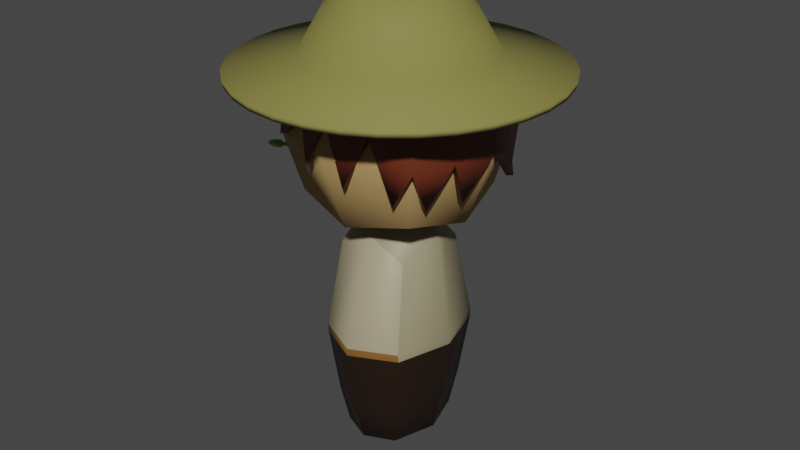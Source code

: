 # Source: M.villager.blend  (saved by Blender 2.91.10; exported with 4.5.12 LTS)
import bpy
from mathutils import Matrix  # noqa: F401  (used for matrix-valued properties, if any)

bpy.ops.wm.read_factory_settings(use_empty=True)
scene = bpy.context.scene
scene.name = 'Scene'

# ---- collections
col_collection = bpy.data.collections.new('Collection'); scene.collection.children.link(col_collection)

# ---- materials (node trees are filled in below, after node groups)
mat_witch_level = bpy.data.materials.new('witch.level')
mat_witch_level.use_transparent_shadow = False
mat_witch_dress = bpy.data.materials.new('witch.dress')
mat_witch_dress.use_transparent_shadow = False
mat_material = bpy.data.materials.new('Material')
mat_material.use_transparent_shadow = False
mat_material_001 = bpy.data.materials.new('Material.001')
mat_material_001.use_transparent_shadow = False
mat_witch_haed = bpy.data.materials.new('Witch-haed')
mat_witch_haed.alpha_threshold = 0.0
mat_witch_haed.use_transparent_shadow = False
mat_witch_haed.line_color = (0.0, 0.0, 0.0, 1.0)
mat_witch_eye = bpy.data.materials.new('witch.eye')
mat_witch_eye.use_transparent_shadow = False
mat_hair = bpy.data.materials.new('hair')
mat_hair.use_transparent_shadow = False
mat_m_villager_hat = bpy.data.materials.new('M.Villager.hat')
mat_m_villager_hat.alpha_threshold = 0.0
mat_m_villager_hat.use_transparent_shadow = False
mat_m_villager_hat.line_color = (0.0, 0.0, 0.0, 1.0)
mat_material_002 = bpy.data.materials.new('Material.002')
mat_material_002.use_transparent_shadow = False

# ---- material node trees
mat_witch_level.use_nodes = True; mat_witch_level.node_tree.nodes.clear()
_N = mat_witch_level.node_tree.nodes; _L = mat_witch_level.node_tree.links
n0 = _N.new('ShaderNodeOutputMaterial'); n0.name = 'Material Output'; n0.location = (298, 279)
n1 = _N.new('ShaderNodeBsdfPrincipled'); n1.name = 'Principled BSDF'; n1.location = (8, 279)
n1.distribution = 'GGX'
n1.subsurface_method = 'BURLEY'
n1.inputs[0].default_value = (0.233, 0.1067, 0.02303, 1.0)
n1.inputs[3].default_value = 1.45
n1.inputs[27].default_value = (0.0, 0.0, 0.0, 1.0)
n1.inputs[28].default_value = 1.0
_L.new(n1.outputs[0], n0.inputs[0])
n0.is_active_output = True
mat_witch_dress.use_nodes = True; mat_witch_dress.node_tree.nodes.clear()
_N = mat_witch_dress.node_tree.nodes; _L = mat_witch_dress.node_tree.links
n0 = _N.new('ShaderNodeBsdfPrincipled'); n0.name = 'Principled BSDF'; n0.location = (10, 300)
n0.distribution = 'GGX'
n0.subsurface_method = 'BURLEY'
n0.inputs[0].default_value = (0.3916, 0.3443, 0.2232, 1.0)
n0.inputs[3].default_value = 1.45
n0.inputs[27].default_value = (0.0, 0.0, 0.0, 1.0)
n0.inputs[28].default_value = 1.0
n1 = _N.new('ShaderNodeOutputMaterial'); n1.name = 'Material Output'; n1.location = (300, 300)
_L.new(n0.outputs[0], n1.inputs[0])
n1.is_active_output = True
mat_material.use_nodes = True; mat_material.node_tree.nodes.clear()
_N = mat_material.node_tree.nodes; _L = mat_material.node_tree.links
n0 = _N.new('ShaderNodeBsdfPrincipled'); n0.name = 'Principled BSDF'; n0.location = (10, 300)
n0.distribution = 'GGX'
n0.subsurface_method = 'BURLEY'
n0.inputs[0].default_value = (0.3032, 0.2681, 0.1605, 1.0)
n0.inputs[3].default_value = 1.45
n0.inputs[27].default_value = (0.0, 0.0, 0.0, 1.0)
n0.inputs[28].default_value = 1.0
n1 = _N.new('ShaderNodeOutputMaterial'); n1.name = 'Material Output'; n1.location = (300, 300)
_L.new(n0.outputs[0], n1.inputs[0])
n1.is_active_output = True
mat_material_001.use_nodes = True; mat_material_001.node_tree.nodes.clear()
_N = mat_material_001.node_tree.nodes; _L = mat_material_001.node_tree.links
n0 = _N.new('ShaderNodeBsdfPrincipled'); n0.name = 'Principled BSDF'; n0.location = (10, 300)
n0.distribution = 'GGX'
n0.subsurface_method = 'BURLEY'
n0.inputs[0].default_value = (0.01739, 0.008051, 0.003409, 1.0)
n0.inputs[3].default_value = 1.45
n0.inputs[27].default_value = (0.0, 0.0, 0.0, 1.0)
n0.inputs[28].default_value = 1.0
n1 = _N.new('ShaderNodeOutputMaterial'); n1.name = 'Material Output'; n1.location = (300, 300)
_L.new(n0.outputs[0], n1.inputs[0])
n1.is_active_output = True
mat_witch_haed.use_nodes = True; mat_witch_haed.node_tree.nodes.clear()
_N = mat_witch_haed.node_tree.nodes; _L = mat_witch_haed.node_tree.links
n0 = _N.new('ShaderNodeOutputMaterial'); n0.name = 'Material Output'; n0.location = (300, 300)
n1 = _N.new('ShaderNodeBsdfPrincipled'); n1.name = 'Principled BSDF'; n1.location = (10, 300)
n1.distribution = 'GGX'
n1.subsurface_method = 'BURLEY'
n1.inputs[0].default_value = (0.4287, 0.2747, 0.1022, 1.0)
n1.inputs[2].default_value = 0.7682
n1.inputs[3].default_value = 1.45
n1.inputs[27].default_value = (0.0, 0.0, 0.0, 1.0)
n1.inputs[28].default_value = 1.0
_L.new(n1.outputs[0], n0.inputs[0])
n0.is_active_output = True
mat_witch_eye.use_nodes = True; mat_witch_eye.node_tree.nodes.clear()
_N = mat_witch_eye.node_tree.nodes; _L = mat_witch_eye.node_tree.links
n0 = _N.new('ShaderNodeBsdfPrincipled'); n0.name = 'Principled BSDF'; n0.location = (10, 300)
n0.distribution = 'GGX'
n0.subsurface_method = 'BURLEY'
n0.inputs[0].default_value = (0.0, 0.0, 0.0, 1.0)
n0.inputs[3].default_value = 1.45
n0.inputs[27].default_value = (0.0, 0.0, 0.0, 1.0)
n0.inputs[28].default_value = 1.0
n1 = _N.new('ShaderNodeOutputMaterial'); n1.name = 'Material Output'; n1.location = (300, 300)
_L.new(n0.outputs[0], n1.inputs[0])
n1.is_active_output = True
mat_hair.use_nodes = True; mat_hair.node_tree.nodes.clear()
_N = mat_hair.node_tree.nodes; _L = mat_hair.node_tree.links
n0 = _N.new('ShaderNodeBsdfPrincipled'); n0.name = 'Principled BSDF'; n0.location = (10, 300)
n0.distribution = 'GGX'
n0.subsurface_method = 'BURLEY'
n0.inputs[0].default_value = (0.1424, 0.02765, 0.008651, 1.0)
n0.inputs[3].default_value = 1.45
n0.inputs[27].default_value = (0.0, 0.0, 0.0, 1.0)
n0.inputs[28].default_value = 1.0
n1 = _N.new('ShaderNodeOutputMaterial'); n1.name = 'Material Output'; n1.location = (300, 300)
_L.new(n0.outputs[0], n1.inputs[0])
n1.is_active_output = True
mat_m_villager_hat.use_nodes = True; mat_m_villager_hat.node_tree.nodes.clear()
_N = mat_m_villager_hat.node_tree.nodes; _L = mat_m_villager_hat.node_tree.links
n0 = _N.new('ShaderNodeOutputMaterial'); n0.name = 'Material Output'; n0.location = (300, 300)
n1 = _N.new('ShaderNodeBsdfPrincipled'); n1.name = 'Principled BSDF'; n1.location = (10, 300)
n1.distribution = 'GGX'
n1.subsurface_method = 'BURLEY'
n1.inputs[0].default_value = (0.233, 0.2138, 0.05118, 1.0)
n1.inputs[2].default_value = 0.7682
n1.inputs[3].default_value = 1.45
n1.inputs[27].default_value = (0.0, 0.0, 0.0, 1.0)
n1.inputs[28].default_value = 1.0
_L.new(n1.outputs[0], n0.inputs[0])
n0.is_active_output = True
mat_material_002.use_nodes = True; mat_material_002.node_tree.nodes.clear()
_N = mat_material_002.node_tree.nodes; _L = mat_material_002.node_tree.links
n0 = _N.new('ShaderNodeBsdfPrincipled'); n0.name = 'Principled BSDF'; n0.location = (10, 300)
n0.distribution = 'GGX'
n0.subsurface_method = 'BURLEY'
n0.inputs[0].default_value = (0.2596, 0.4969, 0.08472, 1.0)
n0.inputs[3].default_value = 1.45
n0.inputs[27].default_value = (0.0, 0.0, 0.0, 1.0)
n0.inputs[28].default_value = 1.0
n1 = _N.new('ShaderNodeOutputMaterial'); n1.name = 'Material Output'; n1.location = (300, 300)
_L.new(n0.outputs[0], n1.inputs[0])
n1.is_active_output = True

# ---- world
world_world = bpy.data.worlds.new('World'); scene.world = world_world
world_world.use_nodes = True; world_world.node_tree.nodes.clear()
_N = world_world.node_tree.nodes; _L = world_world.node_tree.links
n0 = _N.new('ShaderNodeOutputWorld'); n0.name = 'World Output'; n0.location = (300, 300)
n1 = _N.new('ShaderNodeBackground'); n1.name = 'Background'; n1.location = (10, 300)
n1.inputs[0].default_value = (0.05088, 0.05088, 0.05088, 1.0)
_L.new(n1.outputs[0], n0.inputs[0])
n0.is_active_output = True
world_world.color = (0.05088, 0.05088, 0.05088)
world_world.use_sun_shadow = False
world_world.sun_shadow_jitter_overblur = 0.0

# ---- meshes
me_cube_001 = bpy.data.meshes.new('Cube.001')
me_cube_001.from_pydata([(0.2957, 0.3078, 2.176), (0.2395, 0.3516, 0.5676), (0.2962, -0.3243, 2.175), (0.2395, -0.3516, 0.5676), (-0.2971, 0.3078, 2.175), (-0.2395, 0.3516, 0.5676), (-0.2962, -0.3243, 2.175), (-0.2395, -0.3516, 0.5676), (-0.3503, 3.725e-09, 0.5676), (0.0, 0.4563, 0.5676), (0.358, 0.4516, 1.412), (-0.3559, -0.448, 1.412), (0.358, -0.4477, 1.412), (-0.3567, 0.4516, 1.412), (0.0, -0.3425, 2.316), (0.3573, 1.118e-08, 2.316), (0.0, -0.4563, 0.5676), (-0.3573, -3.725e-09, 2.316), (0.0, 0.336, 2.316), (0.3503, 1.49e-08, 0.5676), (0.0, 7.451e-09, 2.616), (0.0, -0.622, 1.412), (-0.4931, -1.118e-08, 1.412), (0.0, 1.49e-08, 0.3926), (0.4931, 7.451e-09, 1.412), (-1.49e-08, 0.622, 1.412), (0.3539, 0.4516, 1.472), (-0.3541, -0.448, 1.472), (0.3541, -0.448, 1.472), (-0.3539, 0.4516, 1.472), (0.0, -0.622, 1.472), (-0.4931, -1.118e-08, 1.472), (0.4931, 7.451e-09, 1.472), (-1.49e-08, 0.622, 1.472), (0.2848, 0.403, 0.8714), (-0.2848, -0.403, 0.8714), (0.2848, -0.403, 0.8714), (-0.2848, 0.403, 0.8714), (0.0, -0.5303, 0.8714), (-0.4104, 0.0, 0.8714), (0.4104, 1.118e-08, 0.8714), (0.0, 0.5303, 0.8714), (-0.2949, -0.1758, 0.5676), (0.444, -0.1641, 1.472), (0.3364, -0.1118, 2.264), (-0.3364, -0.1118, 2.264), (0.2949, -0.1758, 0.5676), (0.0, -0.1221, 2.507), (-0.444, -0.1641, 1.412), (-0.444, -0.1641, 1.472), (0.0, -0.2282, 0.4801), (0.444, -0.1641, 1.412), (0.3476, -0.2015, 0.8714), (-0.3476, -0.2015, 0.8714), (-0.2949, 0.1758, 0.5676), (0.4445, 0.1625, 1.472), (0.3366, 0.1107, 2.265), (-0.3366, 0.1107, 2.265), (0.2949, 0.1758, 0.5676), (0.0, 0.1209, 2.508), (-0.4445, 0.1625, 1.472), (-0.4445, 0.1625, 1.412), (0.0, 0.2282, 0.4801), (0.4445, 0.1625, 1.412), (0.3476, 0.2015, 0.8714), (-0.3476, 0.2015, 0.8714), (0.5, 0.5, 3.605), (0.5, 0.5, 2.605), (0.5, -0.5, 3.605), (0.5, -0.5, 2.605), (-0.5, 0.5, 3.605), (-0.5, 0.5, 2.605), (-0.5, -0.5, 3.605), (-0.5, -0.5, 2.605), (-0.6096, 1.863e-08, 2.495), (0.0, 0.6096, 2.495), (0.6096, 0.6096, 3.105), (-0.6096, -0.6096, 3.105), (0.6096, -0.6096, 3.105), (-0.6096, 0.6096, 3.105), (0.0, -0.6096, 3.714), (0.6096, 0.0, 3.714), (0.0, -0.6096, 2.495), (-0.6096, 7.451e-09, 3.714), (0.0, 0.6096, 3.714), (0.6096, 0.0, 2.495), (0.0, 1.118e-08, 3.944), (1.49e-08, -0.8395, 3.105), (-0.7514, 1.118e-08, 3.105), (0.0, -3.725e-09, 2.265), (0.8395, 1.118e-08, 3.105), (1.49e-08, 0.8395, 3.105), (-0.6433, -0.271, 3.227), (-0.6433, -0.271, 2.982), (-0.6433, -0.3587, 3.227), (-0.6433, -0.3587, 2.982), (-0.7103, -0.271, 3.227), (-0.7103, -0.271, 2.982), (-0.7103, -0.3587, 3.227), (-0.7103, -0.3587, 2.982), (-0.7177, -0.3149, 2.955), (-0.6768, -0.2614, 2.955), (-0.6359, -0.2614, 3.105), (-0.7177, -0.3683, 3.105), (-0.6359, -0.3683, 3.105), (-0.7177, -0.2614, 3.105), (-0.6768, -0.3683, 3.254), (-0.6359, -0.3149, 3.254), (-0.6768, -0.3683, 2.955), (-0.7177, -0.3149, 3.254), (-0.6768, -0.2614, 3.254), (-0.6359, -0.3149, 2.955), (-0.6768, -0.3149, 3.311), (-0.6768, -0.3885, 3.105), (-0.7331, -0.3149, 3.105), (-0.6768, -0.3149, 2.899), (-0.6205, -0.3149, 3.105), (-0.6768, -0.2412, 3.105), (-0.6433, 0.271, 3.227), (-0.6433, 0.271, 2.982), (-0.6433, 0.3587, 3.227), (-0.6433, 0.3587, 2.982), (-0.7103, 0.271, 3.227), (-0.7103, 0.271, 2.982), (-0.7103, 0.3587, 3.227), (-0.7103, 0.3587, 2.982), (-0.7177, 0.3149, 2.955), (-0.6768, 0.2614, 2.955), (-0.6359, 0.2614, 3.105), (-0.7177, 0.3683, 3.105), (-0.6359, 0.3683, 3.105), (-0.7177, 0.2614, 3.105), (-0.6768, 0.3683, 3.254), (-0.6359, 0.3149, 3.254), (-0.6768, 0.3683, 2.955), (-0.7177, 0.3149, 3.254), (-0.6768, 0.2614, 3.254), (-0.6359, 0.3149, 2.955), (-0.6768, 0.3149, 3.311), (-0.6768, 0.3885, 3.105), (-0.7331, 0.3149, 3.105), (-0.6768, 0.3149, 2.899), (-0.6205, 0.3149, 3.105), (-0.6768, 0.2412, 3.105), (0.5397, 0.545, 3.625), (0.5397, -0.545, 3.625), (-0.5547, 0.4852, 3.587), (-0.5397, -0.545, 3.625), (0.5864, 0.6825, 3.142), (-0.5272, -0.6934, 3.105), (0.6579, -0.6645, 3.105), (-0.5234, 0.7662, 2.946), (0.0, -0.6645, 3.739), (0.6579, 0.0, 3.739), (-0.6579, 7.451e-09, 3.739), (0.0, 0.6645, 3.739), (0.0, 1.118e-08, 3.978), (1.49e-08, -0.7833, 3.337), (0.8666, -0.008802, 3.124), (1.49e-08, 0.7864, 3.407), (0.7445, -0.2229, 2.774), (0.5988, -0.2725, 3.682), (-0.5988, -0.2725, 3.682), (0.0, -0.3322, 3.859), (0.7649, -0.3322, 3.105), (0.6368, -0.4914, 2.774), (0.1543, 0.8552, 2.867), (0.2698, -0.6048, 3.682), (0.2698, 0.6048, 3.682), (0.329, 3.725e-09, 3.859), (0.329, -0.7239, 3.305), (0.2932, 0.7344, 3.274), (0.2994, -0.3024, 3.77), (-0.2698, -0.6048, 3.682), (-0.2698, 0.6048, 3.682), (-0.329, 1.118e-08, 3.859), (-0.2636, -0.7384, 3.305), (-0.2617, 0.7763, 3.256), (-0.2994, -0.3024, 3.77), (0.386, 0.6825, 2.869), (-0.1535, 0.8792, 2.882), (0.5988, 0.2725, 3.682), (-0.5988, 0.2725, 3.682), (0.0, 0.3322, 3.859), (0.7291, 0.3412, 3.123), (0.2994, 0.3024, 3.77), (-0.2994, 0.3024, 3.77), (0.6341, 0.518, 2.753), (0.1749, -0.8144, 2.922), (-0.7332, 0.1003, 3.327), (-0.6246, -0.545, 3.368), (-0.6263, 0.4852, 3.349), (-0.1423, -0.8385, 3.035), (0.5014, -0.6815, 2.836), (0.8033, 0.2976, 2.818), (0.5075, 0.5133, 3.596), (0.508, -0.5139, 3.595), (-0.52, 0.4556, 3.559), (-0.5084, -0.5146, 3.594), (0.5514, 0.6413, 3.137), (-0.5104, -0.6437, 3.091), (0.6213, -0.6247, 3.1), (-0.4994, 0.7207, 2.929), (3.952e-05, -0.6251, 3.703), (0.619, -0.0005339, 3.703), (-0.6168, 0.0009315, 3.705), (-0.0004859, 0.6258, 3.702), (0.0, 1.118e-08, 3.926), (6.095e-05, -0.7307, 3.324), (0.8136, -0.009237, 3.114), (-0.001253, 0.7343, 3.392), (0.6935, -0.2071, 2.782), (0.5621, -0.2552, 3.648), (-0.5665, -0.2557, 3.644), (0.0, -0.3138, 3.81), (0.7135, -0.316, 3.1), (0.5866, -0.4749, 2.785), (0.1406, 0.8035, 2.858), (0.2534, -0.5676, 3.647), (0.2528, 0.5679, 3.647), (0.3107, 3.725e-09, 3.81), (0.3158, -0.6724, 3.294), (0.2796, 0.6829, 3.264), (0.2829, -0.2858, 3.723), (-0.2531, -0.5674, 3.648), (-0.2504, 0.5685, 3.648), (-0.3107, 1.118e-08, 3.81), (-0.2498, -0.6878, 3.291), (-0.2449, 0.727, 3.241), (-0.2829, -0.2858, 3.723), (0.379, 0.6286, 2.874), (-0.1448, 0.8266, 2.872), (0.5618, 0.254, 3.648), (-0.5652, 0.2541, 3.645), (0.0, 0.3138, 3.81), (0.6793, 0.3223, 3.115), (0.2829, 0.2858, 3.723), (-0.2817, 0.2845, 3.724), (0.5845, 0.4966, 2.756), (0.1647, -0.7615, 2.915), (-0.6801, 0.09857, 3.318), (-0.575, -0.5306, 3.353), (-0.5771, 0.468, 3.335), (-0.132, -0.7868, 3.021), (0.4928, -0.6277, 2.838), (0.7539, 0.2778, 2.809), (-0.6888, 0.06479, 2.92), (-0.7514, 0.06479, 2.92), (-0.6888, -0.02293, 2.92), (-0.7514, -0.02293, 2.92), (-0.6889, 0.06479, 2.987), (-0.7515, 0.06479, 2.987), (-0.6889, -0.02293, 2.987), (-0.7515, -0.02293, 2.987), (-0.7584, 0.02093, 2.994), (-0.7583, 0.0744, 2.954), (-0.7201, 0.0744, 2.913), (-0.7203, -0.03254, 2.995), (-0.7201, -0.03254, 2.913), (-0.7203, 0.0744, 2.995), (-0.682, -0.03254, 2.954), (-0.682, 0.02093, 2.913), (-0.7583, -0.03254, 2.954), (-0.6821, 0.02093, 2.995), (-0.682, 0.0744, 2.954), (-0.7583, 0.02093, 2.913), (-0.6676, 0.02093, 2.954), (-0.7202, -0.05271, 2.954), (-0.7203, 0.02093, 3.01), (-0.7727, 0.02093, 2.954), (-0.7201, 0.02093, 2.897), (-0.7202, 0.09457, 2.954), (2.98e-08, 1.25, 3.499), (-0.2439, 1.226, 3.499), (-0.4785, 1.155, 3.499), (-0.6946, 1.04, 3.499), (-0.8841, 0.8841, 3.499), (-1.04, 0.6946, 3.499), (-1.155, 0.4785, 3.499), (-1.226, 0.2439, 3.499), (-1.25, 2.235e-08, 3.499), (-1.226, -0.2439, 3.499), (-1.155, -0.4785, 3.499), (-1.04, -0.6946, 3.499), (-0.8841, -0.8841, 3.499), (-0.6946, -1.04, 3.499), (-0.4785, -1.155, 3.499), (-0.2439, -1.226, 3.499), (4.321e-07, -1.25, 3.499), (0.2439, -1.226, 3.499), (0.4785, -1.155, 3.499), (0.6946, -1.04, 3.499), (0.8841, -0.8841, 3.499), (1.04, -0.6946, 3.499), (1.155, -0.4785, 3.499), (1.226, -0.2439, 3.499), (1.25, 1.136e-06, 3.499), (1.226, 0.2439, 3.499), (1.155, 0.4785, 3.499), (1.04, 0.6946, 3.499), (0.8841, 0.8841, 3.499), (0.6946, 1.04, 3.499), (0.4785, 1.155, 3.499), (0.2439, 1.226, 3.499), (-2.98e-08, 0.6958, 3.612), (-0.1358, 0.6825, 3.612), (-0.2663, 0.6429, 3.612), (-0.3866, 0.5786, 3.612), (-0.492, 0.492, 3.612), (-0.5786, 0.3866, 3.612), (-0.6429, 0.2663, 3.612), (-0.6825, 0.1358, 3.612), (-0.6958, 1.378e-07, 3.612), (-0.6825, -0.1358, 3.612), (-0.6429, -0.2663, 3.612), (-0.5786, -0.3866, 3.612), (-0.492, -0.492, 3.612), (-0.3866, -0.5786, 3.612), (-0.2663, -0.6429, 3.612), (-0.1358, -0.6825, 3.612), (1.937e-07, -0.6958, 3.612), (0.1358, -0.6825, 3.612), (0.2663, -0.6429, 3.612), (0.3866, -0.5786, 3.612), (0.492, -0.492, 3.612), (0.5786, -0.3866, 3.612), (0.6429, -0.2663, 3.612), (0.6825, -0.1357, 3.612), (0.6958, 7.562e-07, 3.612), (0.6825, 0.1358, 3.612), (0.6429, 0.2663, 3.612), (0.5786, 0.3866, 3.612), (0.492, 0.492, 3.612), (0.3866, 0.5786, 3.612), (0.2663, 0.6429, 3.612), (0.1357, 0.6825, 3.612), (-5.96e-08, 0.5023, 3.945), (-0.098, 0.4927, 3.945), (-0.1922, 0.4641, 3.945), (-0.2791, 0.4177, 3.945), (-0.3552, 0.3552, 3.945), (-0.4177, 0.2791, 3.945), (-0.4641, 0.1922, 3.945), (-0.4927, 0.098, 3.945), (-0.5023, 1.863e-07, 3.945), (-0.4927, -0.098, 3.945), (-0.4641, -0.1922, 3.945), (-0.4177, -0.2791, 3.945), (-0.3552, -0.3552, 3.945), (-0.2791, -0.4177, 3.945), (-0.1922, -0.4641, 3.945), (-0.098, -0.4927, 3.945), (1.043e-07, -0.5023, 3.945), (0.098, -0.4927, 3.945), (0.1922, -0.4641, 3.945), (0.2791, -0.4177, 3.945), (0.3552, -0.3552, 3.945), (0.4177, -0.2791, 3.945), (0.4641, -0.1922, 3.945), (0.4927, -0.098, 3.945), (0.5023, 6.333e-07, 3.945), (0.4927, 0.098, 3.945), (0.4641, 0.1922, 3.945), (0.4177, 0.2791, 3.945), (0.3552, 0.3552, 3.945), (0.2791, 0.4177, 3.945), (0.1922, 0.4641, 3.945), (0.098, 0.4927, 3.945), (-7.451e-08, 0.377, 4.063), (-0.07354, 0.3697, 4.063), (-0.1443, 0.3483, 4.063), (-0.2094, 0.3134, 4.063), (-0.2665, 0.2665, 4.063), (-0.3134, 0.2094, 4.063), (-0.3483, 0.1443, 4.063), (-0.3697, 0.07354, 4.063), (-0.377, 2.198e-07, 4.063), (-0.3697, -0.07354, 4.063), (-0.3483, -0.1443, 4.063), (-0.3134, -0.2094, 4.063), (-0.2665, -0.2665, 4.063), (-0.2094, -0.3134, 4.063), (-0.1443, -0.3483, 4.063), (-0.07354, -0.3697, 4.063), (4.47e-08, -0.377, 4.063), (0.07354, -0.3697, 4.063), (0.1443, -0.3483, 4.063), (0.2094, -0.3134, 4.063), (0.2665, -0.2665, 4.063), (0.3134, -0.2094, 4.063), (0.3483, -0.1443, 4.063), (0.3697, -0.07354, 4.063), (0.377, 5.551e-07, 4.063), (0.3697, 0.07354, 4.063), (0.3483, 0.1443, 4.063), (0.3134, 0.2094, 4.063), (0.2665, 0.2665, 4.063), (0.2094, 0.3134, 4.063), (0.1443, 0.3483, 4.063), (0.07354, 0.3697, 4.063), (-8.941e-08, 0.2577, 4.105), (-0.05027, 0.2527, 4.105), (-0.09861, 0.2381, 4.105), (-0.1432, 0.2143, 4.105), (-0.1822, 0.1822, 4.105), (-0.2143, 0.1432, 4.105), (-0.2381, 0.09861, 4.105), (-0.2527, 0.05027, 4.105), (-0.2577, 2.496e-07, 4.105), (-0.2527, -0.05027, 4.105), (-0.2381, -0.09861, 4.105), (-0.2143, -0.1432, 4.105), (-0.1822, -0.1822, 4.105), (-0.1432, -0.2143, 4.105), (-0.09861, -0.2381, 4.105), (-0.05027, -0.2527, 4.105), (0.0, -0.2577, 4.105), (0.05027, -0.2527, 4.105), (0.09861, -0.2381, 4.105), (0.1432, -0.2143, 4.105), (0.1822, -0.1822, 4.105), (0.2143, -0.1432, 4.105), (0.2381, -0.09861, 4.105), (0.2527, -0.05027, 4.105), (0.2577, 4.806e-07, 4.105), (0.2527, 0.05027, 4.105), (0.2381, 0.09861, 4.105), (0.2143, 0.1432, 4.105), (0.1822, 0.1822, 4.105), (0.1432, 0.2143, 4.105), (0.09861, 0.2381, 4.105), (0.05027, 0.2527, 4.105), (-1.192e-07, 3.166e-07, 4.105), (2.98e-08, 1.26, 3.548), (-0.2459, 1.236, 3.548), (-0.4823, 1.164, 3.548), (-0.7002, 1.048, 3.548), (-0.8912, 0.8912, 3.548), (-1.048, 0.7002, 3.548), (-1.164, 0.4823, 3.548), (-1.236, 0.2459, 3.548), (-1.26, 2.235e-08, 3.548), (-1.236, -0.2459, 3.548), (-1.164, -0.4823, 3.548), (-1.048, -0.7002, 3.548), (-0.8912, -0.8912, 3.548), (-0.7002, -1.048, 3.548), (-0.4823, -1.164, 3.548), (-0.2459, -1.236, 3.548), (4.321e-07, -1.26, 3.548), (0.2459, -1.236, 3.548), (0.4823, -1.164, 3.548), (0.7002, -1.048, 3.548), (0.8912, -0.8912, 3.548), (1.048, -0.7002, 3.548), (1.164, -0.4823, 3.548), (1.236, -0.2459, 3.548), (1.26, 1.136e-06, 3.548), (1.236, 0.2459, 3.548), (1.164, 0.4823, 3.548), (1.048, 0.7002, 3.548), (0.8912, 0.8912, 3.548), (0.7002, 1.048, 3.548), (0.4823, 1.164, 3.548), (0.2459, 1.236, 3.548), (-2.98e-08, 0.7241, 3.653), (-0.1413, 0.7102, 3.653), (-0.2771, 0.669, 3.653), (-0.4023, 0.6021, 3.653), (-0.5121, 0.5121, 3.653), (-0.6021, 0.4023, 3.653), (-0.669, 0.2771, 3.653), (-0.7102, 0.1413, 3.653), (-0.7241, 1.378e-07, 3.653), (-0.7102, -0.1413, 3.653), (-0.669, -0.2771, 3.653), (-0.6021, -0.4023, 3.653), (-0.5121, -0.5121, 3.653), (-0.4023, -0.6021, 3.653), (-0.2771, -0.669, 3.653), (-0.1413, -0.7102, 3.653), (1.937e-07, -0.7241, 3.653), (0.1413, -0.7102, 3.653), (0.2771, -0.669, 3.653), (0.4023, -0.6021, 3.653), (0.5121, -0.5121, 3.653), (0.6021, -0.4023, 3.653), (0.669, -0.2771, 3.653), (0.7102, -0.1413, 3.653), (0.7241, 7.562e-07, 3.653), (0.7102, 0.1413, 3.653), (0.669, 0.2771, 3.653), (0.6021, 0.4023, 3.653), (0.5121, 0.5121, 3.653), (0.4023, 0.6021, 3.653), (0.2771, 0.669, 3.653), (0.1413, 0.7102, 3.653), (-5.96e-08, 0.5417, 3.976), (-0.1057, 0.5313, 3.976), (-0.2073, 0.5004, 3.976), (-0.3009, 0.4504, 3.976), (-0.383, 0.383, 3.976), (-0.4504, 0.3009, 3.976), (-0.5004, 0.2073, 3.976), (-0.5313, 0.1057, 3.976), (-0.5417, 1.863e-07, 3.976), (-0.5313, -0.1057, 3.976), (-0.5004, -0.2073, 3.976), (-0.4504, -0.3009, 3.976), (-0.383, -0.383, 3.976), (-0.3009, -0.4504, 3.976), (-0.2073, -0.5004, 3.976), (-0.1057, -0.5313, 3.976), (1.043e-07, -0.5417, 3.976), (0.1057, -0.5313, 3.976), (0.2073, -0.5004, 3.976), (0.3009, -0.4504, 3.976), (0.383, -0.383, 3.976), (0.4504, -0.3009, 3.976), (0.5004, -0.2073, 3.976), (0.5313, -0.1057, 3.976), (0.5417, 6.333e-07, 3.976), (0.5313, 0.1057, 3.976), (0.5004, 0.2073, 3.976), (0.4504, 0.3009, 3.976), (0.383, 0.383, 3.976), (0.3009, 0.4504, 3.976), (0.2073, 0.5004, 3.976), (0.1057, 0.5313, 3.976), (-7.451e-08, 0.4033, 4.106), (-0.07868, 0.3956, 4.106), (-0.1543, 0.3726, 4.106), (-0.2241, 0.3353, 4.106), (-0.2852, 0.2852, 4.106), (-0.3353, 0.2241, 4.106), (-0.3726, 0.1543, 4.106), (-0.3956, 0.07868, 4.106), (-0.4033, 2.198e-07, 4.106), (-0.3956, -0.07868, 4.106), (-0.3726, -0.1543, 4.106), (-0.3353, -0.2241, 4.106), (-0.2852, -0.2852, 4.106), (-0.2241, -0.3353, 4.106), (-0.1543, -0.3726, 4.106), (-0.07868, -0.3956, 4.106), (4.47e-08, -0.4033, 4.106), (0.07868, -0.3956, 4.106), (0.1543, -0.3726, 4.106), (0.2241, -0.3353, 4.106), (0.2852, -0.2852, 4.106), (0.3353, -0.2241, 4.106), (0.3726, -0.1543, 4.106), (0.3956, -0.07868, 4.106), (0.4033, 5.551e-07, 4.106), (0.3956, 0.07868, 4.106), (0.3726, 0.1543, 4.106), (0.3353, 0.2241, 4.106), (0.2852, 0.2852, 4.106), (0.2241, 0.3353, 4.106), (0.1543, 0.3726, 4.106), (0.07868, 0.3956, 4.106), (-8.941e-08, 0.2665, 4.154), (-0.05199, 0.2614, 4.154), (-0.102, 0.2462, 4.154), (-0.148, 0.2216, 4.154), (-0.1884, 0.1884, 4.154), (-0.2216, 0.148, 4.154), (-0.2462, 0.102, 4.154), (-0.2614, 0.05199, 4.154), (-0.2665, 2.496e-07, 4.154), (-0.2614, -0.05199, 4.154), (-0.2462, -0.102, 4.154), (-0.2216, -0.148, 4.154), (-0.1884, -0.1884, 4.154), (-0.148, -0.2216, 4.154), (-0.102, -0.2462, 4.154), (-0.05199, -0.2614, 4.154), (0.0, -0.2665, 4.154), (0.05199, -0.2614, 4.154), (0.102, -0.2462, 4.154), (0.148, -0.2216, 4.154), (0.1884, -0.1884, 4.154), (0.2216, -0.148, 4.154), (0.2462, -0.102, 4.154), (0.2614, -0.05199, 4.154), (0.2665, 4.806e-07, 4.154), (0.2614, 0.05199, 4.154), (0.2462, 0.102, 4.154), (0.2216, 0.148, 4.154), (0.1884, 0.1884, 4.154), (0.148, 0.2216, 4.154), (0.102, 0.2462, 4.154), (0.05199, 0.2614, 4.154), (-1.192e-07, 3.166e-07, 4.155), (-0.6196, 0.07223, 2.695), (-0.6156, 0.06556, 2.682), (-0.6034, 0.05637, 2.681), (-0.5952, 0.05387, 2.694), (-0.5992, 0.06054, 2.707), (-0.6114, 0.06973, 2.708), (-0.9035, -0.3112, 2.803), (-0.8996, -0.3178, 2.79), (-0.8874, -0.3269, 2.79), (-0.8793, -0.3294, 2.802), (-0.8833, -0.3228, 2.815), (-0.8954, -0.3137, 2.816), (-0.9282, -0.3135, 2.808), (-0.9194, -0.3282, 2.779), (-0.8925, -0.3484, 2.778), (-0.8745, -0.3539, 2.805), (-0.8833, -0.3392, 2.834), (-0.9101, -0.319, 2.835), (-0.929, -0.3185, 2.808), (-0.9208, -0.3322, 2.782), (-0.8958, -0.351, 2.781), (-0.8791, -0.3561, 2.806), (-0.8872, -0.3424, 2.833), (-0.9122, -0.3237, 2.834), (-0.9211, -0.3173, 2.807), (-0.9144, -0.3285, 2.785), (-0.8939, -0.3439, 2.784), (-0.8801, -0.3481, 2.805), (-0.8869, -0.3369, 2.827), (-0.9073, -0.3215, 2.828), (-0.9426, -0.3351, 2.813), (-0.9342, -0.3493, 2.786), (-0.9083, -0.3687, 2.784), (-0.891, -0.374, 2.811), (-0.8994, -0.3599, 2.839), (-0.9253, -0.3404, 2.84), (-0.9411, -0.3375, 2.814), (-0.9333, -0.3504, 2.788), (-0.9096, -0.3683, 2.787), (-0.8936, -0.3732, 2.812), (-0.9014, -0.3602, 2.837), (-0.9251, -0.3423, 2.838), (-0.93, -0.333, 2.811), (-0.9239, -0.3432, 2.791), (-0.9051, -0.3573, 2.79), (-0.8925, -0.3612, 2.809), (-0.8986, -0.3509, 2.83), (-0.9174, -0.3368, 2.83), (-0.9588, -0.3574, 2.82), (-0.9504, -0.3714, 2.792), (-0.9248, -0.3907, 2.791), (-0.9075, -0.396, 2.818), (-0.9159, -0.3819, 2.845), (-0.9416, -0.3626, 2.846), (-0.953, -0.3549, 2.818), (-0.9454, -0.3675, 2.793), (-0.9223, -0.3849, 2.792), (-0.9068, -0.3897, 2.816), (-0.9144, -0.377, 2.841), (-0.9375, -0.3596, 2.842), (-0.9637, -0.3888, 2.825), (-0.9591, -0.3963, 2.811), (-0.9453, -0.4067, 2.81), (-0.936, -0.4096, 2.824), (-0.9406, -0.402, 2.839), (-0.9544, -0.3916, 2.84), (-0.9649, -0.4001, 2.828), (-0.9619, -0.4051, 2.818), (-0.9526, -0.4121, 2.817), (-0.9464, -0.414, 2.827), (-0.9495, -0.4089, 2.837), (-0.9587, -0.402, 2.837), (-0.9573, -0.4092, 2.828), (-0.9172, -0.3822, 2.844), (-0.9416, -0.3639, 2.845), (-0.9256, -0.3906, 2.792), (-0.9092, -0.3956, 2.818), (-0.958, -0.3589, 2.82), (-0.95, -0.3722, 2.793), (-0.6023, 0.06986, 2.693)], [], [(56, 59, 20, 15), (59, 57, 17, 20), (47, 45, 6, 14), (44, 47, 14, 2), (36, 12, 21, 38), (21, 12, 28, 30), (11, 21, 30, 27), (38, 21, 11, 35), (53, 48, 22, 39), (48, 11, 27, 49), (61, 22, 31, 60), (65, 61, 13, 37), (54, 62, 23, 8), (62, 58, 19, 23), (50, 46, 3, 16), (42, 50, 16, 7), (64, 63, 24, 40), (63, 10, 26, 55), (51, 24, 32, 43), (52, 51, 12, 36), (37, 13, 25, 41), (25, 13, 29, 33), (10, 25, 33, 26), (41, 25, 10, 34), (57, 4, 29, 60), (45, 49, 27, 6), (14, 6, 27, 30), (14, 30, 28, 2), (43, 32, 15, 44), (55, 26, 0, 56), (26, 33, 18, 0), (33, 29, 4, 18), (9, 41, 34, 1), (5, 37, 41, 9), (46, 52, 36, 3), (58, 64, 40, 19), (54, 65, 37, 5), (42, 53, 39, 8), (16, 38, 35, 7), (3, 36, 38, 16), (7, 35, 53, 42), (19, 40, 52, 46), (28, 43, 44, 2), (17, 31, 49, 45), (40, 24, 51, 52), (12, 51, 43, 28), (8, 23, 50, 42), (23, 19, 46, 50), (22, 48, 49, 31), (35, 11, 48, 53), (15, 20, 47, 44), (20, 17, 45, 47), (8, 39, 65, 54), (1, 34, 64, 58), (32, 55, 56, 15), (17, 57, 60, 31), (24, 63, 55, 32), (34, 10, 63, 64), (9, 1, 58, 62), (5, 9, 62, 54), (39, 22, 61, 65), (13, 61, 60, 29), (18, 4, 57, 59), (0, 18, 59, 56), (66, 84, 86, 81), (84, 70, 83, 86), (86, 83, 72, 80), (81, 86, 80, 68), (69, 78, 87, 82), (78, 68, 80, 87), (87, 80, 72, 77), (82, 87, 77, 73), (73, 77, 88, 74), (77, 72, 83, 88), (88, 83, 70, 79), (74, 88, 79, 71), (71, 75, 89, 74), (75, 67, 85, 89), (89, 85, 69, 82), (74, 89, 82, 73), (67, 76, 90, 85), (76, 66, 81, 90), (90, 81, 68, 78), (85, 90, 78, 69), (71, 79, 91, 75), (79, 70, 84, 91), (91, 84, 66, 76), (75, 91, 76, 67), (92, 110, 112, 107), (110, 96, 109, 112), (112, 109, 98, 106), (107, 112, 106, 94), (95, 104, 113, 108), (104, 94, 106, 113), (113, 106, 98, 103), (108, 113, 103, 99), (99, 103, 114, 100), (103, 98, 109, 114), (114, 109, 96, 105), (100, 114, 105, 97), (97, 101, 115, 100), (101, 93, 111, 115), (115, 111, 95, 108), (100, 115, 108, 99), (93, 102, 116, 111), (102, 92, 107, 116), (116, 107, 94, 104), (111, 116, 104, 95), (97, 105, 117, 101), (105, 96, 110, 117), (117, 110, 92, 102), (101, 117, 102, 93), (118, 133, 138, 136), (136, 138, 135, 122), (138, 132, 124, 135), (133, 120, 132, 138), (121, 134, 139, 130), (130, 139, 132, 120), (139, 129, 124, 132), (134, 125, 129, 139), (125, 126, 140, 129), (129, 140, 135, 124), (140, 131, 122, 135), (126, 123, 131, 140), (123, 126, 141, 127), (127, 141, 137, 119), (141, 134, 121, 137), (126, 125, 134, 141), (119, 137, 142, 128), (128, 142, 133, 118), (142, 130, 120, 133), (137, 121, 130, 142), (123, 127, 143, 131), (131, 143, 136, 122), (143, 128, 118, 136), (127, 119, 128, 143), (185, 183, 156, 169), (186, 182, 154, 175), (178, 162, 147, 173), (172, 163, 152, 167), (170, 167, 152, 157), (176, 173, 147, 149), (184, 181, 153, 158), (164, 161, 145, 150), (177, 174, 155, 159), (171, 168, 144, 148), (155, 174, 186, 183), (158, 153, 161, 164), (169, 156, 163, 172), (175, 154, 162, 178), (158, 164, 160), (164, 150, 165), (153, 169, 172, 161), (159, 155, 168, 171), (150, 145, 167, 170), (161, 172, 167, 145), (181, 185, 169, 153), (156, 175, 178, 163), (151, 146, 174, 177), (157, 152, 173, 176), (163, 178, 173, 152), (183, 186, 175, 156), (159, 171, 166), (171, 148, 179), (159, 180, 177), (144, 168, 185, 181), (148, 144, 181, 184), (174, 146, 182, 186), (168, 155, 183, 185), (184, 187, 148), (157, 188, 170), (154, 189, 162), (182, 189, 154), (162, 190, 147), (146, 191, 182), (157, 176, 192), (170, 193, 150), (158, 194, 184), (236, 220, 207, 234), (237, 226, 205, 233), (229, 224, 198, 213), (223, 218, 203, 214), (221, 208, 203, 218), (227, 200, 198, 224), (235, 209, 204, 232), (215, 201, 196, 212), (228, 210, 206, 225), (222, 199, 195, 219), (206, 234, 237, 225), (209, 215, 212, 204), (220, 223, 214, 207), (226, 229, 213, 205), (209, 211, 215), (215, 216, 201), (204, 212, 223, 220), (210, 222, 219, 206), (201, 221, 218, 196), (212, 196, 218, 223), (232, 204, 220, 236), (207, 214, 229, 226), (202, 228, 225, 197), (208, 227, 224, 203), (214, 203, 224, 229), (234, 207, 226, 237), (210, 217, 222), (222, 230, 199), (210, 228, 231), (195, 232, 236, 219), (199, 235, 232, 195), (225, 237, 233, 197), (219, 236, 234, 206), (235, 199, 238), (208, 221, 239), (205, 213, 240), (233, 205, 240), (213, 198, 241), (197, 233, 242), (208, 243, 227), (221, 201, 244), (209, 235, 245), (149, 147, 198, 200), (146, 151, 202, 197), (158, 160, 211, 209), (160, 164, 215, 211), (165, 150, 201, 216), (164, 165, 216, 215), (159, 166, 217, 210), (176, 149, 200, 227), (151, 177, 228, 202), (166, 171, 222, 217), (179, 148, 199, 230), (171, 179, 230, 222), (177, 180, 231, 228), (180, 159, 210, 231), (187, 184, 235, 238), (148, 187, 238, 199), (188, 157, 208, 239), (170, 188, 239, 221), (162, 189, 240, 213), (189, 182, 233, 240), (147, 190, 241, 198), (190, 162, 213, 241), (191, 146, 197, 242), (182, 191, 242, 233), (157, 192, 243, 208), (192, 176, 227, 243), (193, 170, 221, 244), (150, 193, 244, 201), (194, 158, 209, 245), (184, 194, 245, 235), (246, 264, 266, 261), (264, 250, 263, 266), (266, 263, 252, 260), (261, 266, 260, 248), (249, 258, 267, 262), (258, 248, 260, 267), (267, 260, 252, 257), (262, 267, 257, 253), (253, 257, 268, 254), (257, 252, 263, 268), (268, 263, 250, 259), (254, 268, 259, 251), (251, 255, 269, 254), (255, 247, 265, 269), (269, 265, 249, 262), (254, 269, 262, 253), (247, 256, 270, 265), (256, 246, 261, 270), (270, 261, 248, 258), (265, 270, 258, 249), (251, 259, 271, 255), (259, 250, 264, 271), (271, 264, 246, 256), (255, 271, 256, 247), (291, 290, 322, 323), (278, 277, 309, 310), (292, 291, 323, 324), (279, 278, 310, 311), (293, 292, 324, 325), (280, 279, 311, 312), (294, 293, 325, 326), (281, 280, 312, 313), (295, 294, 326, 327), (282, 281, 313, 314), (296, 295, 327, 328), (283, 282, 314, 315), (297, 296, 328, 329), (284, 283, 315, 316), (298, 297, 329, 330), (285, 284, 316, 317), (299, 298, 330, 331), (286, 285, 317, 318), (273, 272, 304, 305), (300, 299, 331, 332), (287, 286, 318, 319), (274, 273, 305, 306), (301, 300, 332, 333), (288, 287, 319, 320), (275, 274, 306, 307), (302, 301, 333, 334), (289, 288, 320, 321), (276, 275, 307, 308), (303, 302, 334, 335), (290, 289, 321, 322), (277, 276, 308, 309), (272, 303, 335, 304), (318, 317, 349, 350), (305, 304, 336, 337), (332, 331, 363, 364), (319, 318, 350, 351), (306, 305, 337, 338), (333, 332, 364, 365), (320, 319, 351, 352), (307, 306, 338, 339), (334, 333, 365, 366), (321, 320, 352, 353), (308, 307, 339, 340), (335, 334, 366, 367), (322, 321, 353, 354), (309, 308, 340, 341), (304, 335, 367, 336), (323, 322, 354, 355), (310, 309, 341, 342), (324, 323, 355, 356), (311, 310, 342, 343), (325, 324, 356, 357), (312, 311, 343, 344), (326, 325, 357, 358), (313, 312, 344, 345), (327, 326, 358, 359), (314, 313, 345, 346), (328, 327, 359, 360), (315, 314, 346, 347), (329, 328, 360, 361), (316, 315, 347, 348), (330, 329, 361, 362), (317, 316, 348, 349), (331, 330, 362, 363), (353, 352, 384, 385), (340, 339, 371, 372), (367, 366, 398, 399), (354, 353, 385, 386), (341, 340, 372, 373), (336, 367, 399, 368), (355, 354, 386, 387), (342, 341, 373, 374), (356, 355, 387, 388), (343, 342, 374, 375), (357, 356, 388, 389), (344, 343, 375, 376), (358, 357, 389, 390), (345, 344, 376, 377), (359, 358, 390, 391), (346, 345, 377, 378), (360, 359, 391, 392), (347, 346, 378, 379), (361, 360, 392, 393), (348, 347, 379, 380), (362, 361, 393, 394), (349, 348, 380, 381), (363, 362, 394, 395), (350, 349, 381, 382), (337, 336, 368, 369), (364, 363, 395, 396), (351, 350, 382, 383), (338, 337, 369, 370), (365, 364, 396, 397), (352, 351, 383, 384), (339, 338, 370, 371), (366, 365, 397, 398), (388, 387, 419, 420), (375, 374, 406, 407), (389, 388, 420, 421), (376, 375, 407, 408), (390, 389, 421, 422), (377, 376, 408, 409), (391, 390, 422, 423), (378, 377, 409, 410), (392, 391, 423, 424), (379, 378, 410, 411), (393, 392, 424, 425), (380, 379, 411, 412), (394, 393, 425, 426), (381, 380, 412, 413), (395, 394, 426, 427), (382, 381, 413, 414), (369, 368, 400, 401), (396, 395, 427, 428), (383, 382, 414, 415), (370, 369, 401, 402), (397, 396, 428, 429), (384, 383, 415, 416), (371, 370, 402, 403), (398, 397, 429, 430), (385, 384, 416, 417), (372, 371, 403, 404), (399, 398, 430, 431), (386, 385, 417, 418), (373, 372, 404, 405), (368, 399, 431, 400), (387, 386, 418, 419), (374, 373, 405, 406), (423, 422, 432), (410, 409, 432), (424, 423, 432), (411, 410, 432), (425, 424, 432), (412, 411, 432), (426, 425, 432), (413, 412, 432), (427, 426, 432), (414, 413, 432), (401, 400, 432), (428, 427, 432), (415, 414, 432), (402, 401, 432), (429, 428, 432), (416, 415, 432), (403, 402, 432), (430, 429, 432), (417, 416, 432), (404, 403, 432), (431, 430, 432), (418, 417, 432), (405, 404, 432), (400, 431, 432), (419, 418, 432), (406, 405, 432), (420, 419, 432), (407, 406, 432), (421, 420, 432), (408, 407, 432), (422, 421, 432), (409, 408, 432), (452, 484, 483, 451), (439, 471, 470, 438), (453, 485, 484, 452), (440, 472, 471, 439), (454, 486, 485, 453), (441, 473, 472, 440), (455, 487, 486, 454), (442, 474, 473, 441), (456, 488, 487, 455), (443, 475, 474, 442), (457, 489, 488, 456), (444, 476, 475, 443), (458, 490, 489, 457), (445, 477, 476, 444), (459, 491, 490, 458), (446, 478, 477, 445), (460, 492, 491, 459), (447, 479, 478, 446), (434, 466, 465, 433), (461, 493, 492, 460), (448, 480, 479, 447), (435, 467, 466, 434), (462, 494, 493, 461), (449, 481, 480, 448), (436, 468, 467, 435), (463, 495, 494, 462), (450, 482, 481, 449), (437, 469, 468, 436), (464, 496, 495, 463), (451, 483, 482, 450), (438, 470, 469, 437), (433, 465, 496, 464), (479, 511, 510, 478), (466, 498, 497, 465), (493, 525, 524, 492), (480, 512, 511, 479), (467, 499, 498, 466), (494, 526, 525, 493), (481, 513, 512, 480), (468, 500, 499, 467), (495, 527, 526, 494), (482, 514, 513, 481), (469, 501, 500, 468), (496, 528, 527, 495), (483, 515, 514, 482), (470, 502, 501, 469), (465, 497, 528, 496), (484, 516, 515, 483), (471, 503, 502, 470), (485, 517, 516, 484), (472, 504, 503, 471), (486, 518, 517, 485), (473, 505, 504, 472), (487, 519, 518, 486), (474, 506, 505, 473), (488, 520, 519, 487), (475, 507, 506, 474), (489, 521, 520, 488), (476, 508, 507, 475), (490, 522, 521, 489), (477, 509, 508, 476), (491, 523, 522, 490), (478, 510, 509, 477), (492, 524, 523, 491), (514, 546, 545, 513), (501, 533, 532, 500), (528, 560, 559, 527), (515, 547, 546, 514), (502, 534, 533, 501), (497, 529, 560, 528), (516, 548, 547, 515), (503, 535, 534, 502), (517, 549, 548, 516), (504, 536, 535, 503), (518, 550, 549, 517), (505, 537, 536, 504), (519, 551, 550, 518), (506, 538, 537, 505), (520, 552, 551, 519), (507, 539, 538, 506), (521, 553, 552, 520), (508, 540, 539, 507), (522, 554, 553, 521), (509, 541, 540, 508), (523, 555, 554, 522), (510, 542, 541, 509), (524, 556, 555, 523), (511, 543, 542, 510), (498, 530, 529, 497), (525, 557, 556, 524), (512, 544, 543, 511), (499, 531, 530, 498), (526, 558, 557, 525), (513, 545, 544, 512), (500, 532, 531, 499), (527, 559, 558, 526), (549, 581, 580, 548), (536, 568, 567, 535), (550, 582, 581, 549), (537, 569, 568, 536), (551, 583, 582, 550), (538, 570, 569, 537), (552, 584, 583, 551), (539, 571, 570, 538), (553, 585, 584, 552), (540, 572, 571, 539), (554, 586, 585, 553), (541, 573, 572, 540), (555, 587, 586, 554), (542, 574, 573, 541), (556, 588, 587, 555), (543, 575, 574, 542), (530, 562, 561, 529), (557, 589, 588, 556), (544, 576, 575, 543), (531, 563, 562, 530), (558, 590, 589, 557), (545, 577, 576, 544), (532, 564, 563, 531), (559, 591, 590, 558), (546, 578, 577, 545), (533, 565, 564, 532), (560, 592, 591, 559), (547, 579, 578, 546), (534, 566, 565, 533), (529, 561, 592, 560), (548, 580, 579, 547), (535, 567, 566, 534), (584, 593, 583), (571, 593, 570), (585, 593, 584), (572, 593, 571), (586, 593, 585), (573, 593, 572), (587, 593, 586), (574, 593, 573), (588, 593, 587), (575, 593, 574), (562, 593, 561), (589, 593, 588), (576, 593, 575), (563, 593, 562), (590, 593, 589), (577, 593, 576), (564, 593, 563), (591, 593, 590), (578, 593, 577), (565, 593, 564), (592, 593, 591), (579, 593, 578), (566, 593, 565), (561, 593, 592), (580, 593, 579), (567, 593, 566), (581, 593, 580), (568, 593, 567), (582, 593, 581), (569, 593, 568), (583, 593, 582), (570, 593, 569), (272, 273, 434, 433), (273, 274, 435, 434), (274, 275, 436, 435), (275, 276, 437, 436), (276, 277, 438, 437), (277, 278, 439, 438), (278, 279, 440, 439), (279, 280, 441, 440), (280, 281, 442, 441), (281, 282, 443, 442), (282, 283, 444, 443), (283, 284, 445, 444), (284, 285, 446, 445), (285, 286, 447, 446), (286, 287, 448, 447), (287, 288, 449, 448), (288, 289, 450, 449), (289, 290, 451, 450), (290, 291, 452, 451), (291, 292, 453, 452), (292, 293, 454, 453), (293, 294, 455, 454), (294, 295, 456, 455), (295, 296, 457, 456), (296, 297, 458, 457), (297, 298, 459, 458), (298, 299, 460, 459), (299, 300, 461, 460), (300, 301, 462, 461), (301, 302, 463, 462), (302, 303, 464, 463), (303, 272, 433, 464), (599, 605, 604, 598), (597, 603, 602, 596), (595, 601, 600, 594), (594, 600, 605, 599), (598, 604, 603, 597), (596, 602, 601, 595), (603, 609, 608, 602), (601, 607, 606, 600), (600, 606, 611, 605), (604, 610, 609, 603), (602, 608, 607, 601), (605, 611, 610, 604), (608, 614, 613, 607), (611, 617, 616, 610), (609, 615, 614, 608), (607, 613, 612, 606), (606, 612, 617, 611), (610, 616, 615, 609), (613, 619, 618, 612), (612, 618, 623, 617), (616, 622, 621, 615), (614, 620, 619, 613), (617, 623, 622, 616), (615, 621, 620, 614), (623, 629, 628, 622), (621, 627, 626, 620), (619, 625, 624, 618), (618, 624, 629, 623), (622, 628, 627, 621), (620, 626, 625, 619), (624, 630, 635, 629), (628, 634, 633, 627), (626, 632, 631, 625), (629, 635, 634, 628), (627, 633, 632, 626), (625, 631, 630, 624), (635, 641, 640, 634), (633, 639, 638, 632), (631, 637, 636, 630), (630, 636, 641, 635), (634, 640, 639, 633), (632, 638, 637, 631), (636, 642, 647, 641), (640, 646, 645, 639), (638, 644, 643, 637), (641, 647, 646, 640), (639, 645, 644, 638), (637, 643, 642, 636), (668, 653, 652, 667), (670, 651, 650, 669), (672, 649, 648, 671), (671, 648, 653, 668), (667, 652, 651, 670), (669, 650, 649, 672), (648, 654, 659, 653), (652, 658, 657, 651), (650, 656, 655, 649), (653, 659, 658, 652), (651, 657, 656, 650), (649, 655, 654, 648), (659, 665, 664, 658), (657, 663, 662, 656), (655, 661, 660, 654), (654, 660, 665, 659), (658, 664, 663, 657), (656, 662, 661, 655), (664, 666, 663), (662, 666, 661), (665, 666, 664), (663, 666, 662), (661, 666, 660), (660, 666, 665), (644, 669, 672, 643), (646, 667, 670, 645), (642, 671, 668, 647), (643, 672, 671, 642), (645, 670, 669, 644), (647, 668, 667, 646), (598, 673, 599), (596, 673, 597), (594, 673, 595), (599, 673, 594), (597, 673, 598), (595, 673, 596)])
me_cube_001.polygons.foreach_set('use_smooth', [1, 1, 1, 1, 1, 1, 1, 1, 1, 1, 1, 1, 1, 1, 1, 1, 1, 1, 1, 1, 1, 1, 1, 1, 1, 1, 1, 1, 1, 1, 1, 1, 1, 1, 1, 1, 1, 1, 1, 1, 1, 1, 1, 1, 1, 1, 1, 1, 1, 1, 1, 1, 1, 1, 1, 1, 1, 1, 1, 1, 1, 1, 1, 1, 1, 1, 1, 1, 1, 1, 1, 1, 1, 1, 1, 1, 1, 1, 1, 1, 1, 1, 1, 1, 1, 1, 1, 1, 1, 1, 1, 1, 1, 1, 1, 1, 1, 1, 1, 1, 1, 1, 1, 1, 1, 1, 1, 1, 1, 1, 1, 1, 1, 1, 1, 1, 1, 1, 1, 1, 1, 1, 1, 1, 1, 1, 1, 1, 1, 1, 1, 1, 1, 1, 1, 1, 1, 1, 1, 1, 1, 1, 1, 1, 1, 1, 1, 1, 1, 1, 1, 1, 1, 1, 1, 1, 1, 1, 1, 1, 1, 1, 1, 1, 1, 1, 1, 1, 1, 1, 1, 1, 1, 1, 1, 1, 1, 1, 1, 1, 1, 1, 1, 1, 1, 1, 1, 1, 1, 1, 1, 1, 1, 1, 1, 1, 1, 1, 1, 1, 1, 1, 1, 1, 1, 1, 1, 1, 1, 1, 1, 1, 1, 1, 1, 1, 1, 1, 1, 1, 1, 1, 1, 1, 1, 1, 1, 1, 1, 1, 1, 1, 1, 1, 1, 1, 1, 1, 1, 1, 1, 1, 1, 1, 1, 1, 1, 1, 1, 1, 1, 1, 1, 1, 1, 1, 1, 1, 1, 1, 1, 1, 1, 1, 1, 1, 1, 1, 1, 1, 1, 1, 1, 1, 1, 1, 1, 1, 1, 1, 1, 1, 1, 1, 1, 1, 1, 1, 1, 1, 1, 1, 1, 1, 1, 1, 1, 1, 1, 1, 1, 1, 1, 1, 1, 1, 1, 1, 1, 1, 1, 1, 1, 1, 1, 1, 1, 1, 1, 1, 1, 1, 1, 1, 1, 1, 1, 1, 1, 1, 1, 1, 1, 1, 1, 1, 1, 1, 1, 1, 1, 1, 1, 1, 1, 1, 1, 1, 1, 1, 1, 1, 1, 1, 1, 1, 1, 1, 1, 1, 1, 1, 1, 1, 1, 1, 1, 1, 1, 1, 1, 1, 1, 1, 1, 1, 1, 1, 1, 1, 1, 1, 1, 1, 1, 1, 1, 1, 1, 1, 1, 1, 1, 1, 1, 1, 1, 1, 1, 1, 1, 1, 1, 1, 1, 1, 1, 1, 1, 1, 1, 1, 1, 1, 1, 1, 1, 1, 1, 1, 1, 1, 1, 1, 1, 1, 1, 1, 1, 1, 1, 1, 1, 1, 1, 1, 1, 1, 1, 1, 1, 1, 1, 1, 1, 1, 1, 1, 1, 1, 1, 1, 1, 1, 1, 1, 1, 1, 1, 1, 1, 1, 1, 1, 1, 1, 1, 1, 1, 1, 1, 1, 1, 1, 1, 1, 1, 1, 1, 1, 1, 1, 1, 1, 1, 1, 1, 1, 1, 1, 1, 1, 1, 1, 1, 1, 1, 1, 1, 1, 1, 1, 1, 1, 1, 1, 1, 1, 1, 1, 1, 1, 1, 1, 1, 1, 1, 1, 1, 1, 1, 1, 1, 1, 1, 1, 1, 1, 1, 1, 1, 1, 1, 1, 1, 1, 1, 1, 1, 1, 1, 1, 1, 1, 1, 1, 1, 1, 1, 1, 1, 1, 1, 1, 1, 1, 1, 1, 1, 1, 1, 1, 1, 1, 1, 1, 1, 1, 1, 1, 1, 1, 1, 1, 1, 1, 1, 1, 1, 1, 1, 1, 1, 1, 1, 1, 1, 1, 1, 1, 1, 1, 1, 1, 1, 1, 1, 1, 1, 1, 1, 1, 1, 1, 1, 1, 1, 1, 1, 1, 1, 1, 1, 1, 1, 1, 1, 1, 1, 1, 1, 1, 1, 1, 1, 1, 0, 0, 0, 0, 0, 0, 0, 0, 0, 0, 0, 0, 0, 0, 0, 0, 0, 0, 0, 0, 0, 0, 0, 0, 0, 0, 0, 0, 0, 0, 0, 0, 0, 0, 0, 0, 0, 0, 0, 0, 0, 0, 0, 0, 0, 0, 0, 0, 0, 0, 0, 0, 0, 0, 0, 0, 0, 0, 0, 0, 0, 0, 0, 0, 0, 0, 0, 0, 0, 0, 0, 0, 0, 0, 0, 0, 0, 0, 0, 0, 0, 0, 0, 0])
me_cube_001.polygons.foreach_set('material_index', [2, 1, 2, 2, 3, 0, 0, 3, 3, 2, 0, 3, 3, 3, 3, 3, 3, 2, 2, 3, 3, 0, 0, 3, 2, 2, 1, 1, 2, 2, 1, 1, 3, 3, 3, 3, 3, 3, 3, 3, 3, 3, 2, 1, 3, 2, 3, 3, 0, 3, 2, 1, 3, 3, 2, 1, 2, 3, 3, 3, 3, 2, 2, 2, 4, 4, 4, 4, 4, 4, 4, 4, 4, 4, 4, 4, 4, 4, 4, 4, 4, 4, 4, 4, 4, 4, 4, 4, 5, 5, 5, 5, 5, 5, 5, 5, 5, 5, 5, 5, 5, 5, 5, 5, 5, 5, 5, 5, 5, 5, 5, 5, 5, 5, 5, 5, 5, 5, 5, 5, 5, 5, 5, 5, 5, 5, 5, 5, 5, 5, 5, 5, 5, 5, 5, 5, 6, 6, 6, 6, 6, 6, 6, 6, 6, 6, 6, 6, 6, 6, 6, 6, 6, 6, 6, 6, 6, 6, 6, 6, 6, 6, 6, 6, 6, 6, 6, 6, 6, 6, 6, 6, 6, 6, 6, 6, 6, 6, 6, 6, 6, 6, 6, 6, 6, 6, 6, 6, 6, 6, 6, 6, 6, 6, 6, 6, 6, 6, 6, 6, 6, 6, 6, 6, 6, 6, 6, 6, 6, 6, 6, 6, 6, 6, 6, 6, 6, 6, 6, 6, 6, 6, 6, 6, 6, 6, 6, 6, 6, 6, 6, 6, 6, 6, 6, 6, 6, 6, 6, 6, 6, 6, 6, 6, 6, 6, 6, 6, 6, 6, 4, 4, 4, 4, 4, 4, 4, 4, 4, 4, 4, 4, 4, 4, 4, 4, 4, 4, 4, 4, 4, 4, 4, 4, 7, 7, 7, 7, 7, 7, 7, 7, 7, 7, 7, 7, 7, 7, 7, 7, 7, 7, 7, 7, 7, 7, 7, 7, 7, 7, 7, 7, 7, 7, 7, 7, 7, 7, 7, 7, 7, 7, 7, 7, 7, 7, 7, 7, 7, 7, 7, 7, 7, 7, 7, 7, 7, 7, 7, 7, 7, 7, 7, 7, 7, 7, 7, 7, 7, 7, 7, 7, 7, 7, 7, 7, 7, 7, 7, 7, 7, 7, 7, 7, 7, 7, 7, 7, 7, 7, 7, 7, 7, 7, 7, 7, 7, 7, 7, 7, 7, 7, 7, 7, 7, 7, 7, 7, 7, 7, 7, 7, 7, 7, 7, 7, 7, 7, 7, 7, 7, 7, 7, 7, 7, 7, 7, 7, 7, 7, 7, 7, 7, 7, 7, 7, 7, 7, 7, 7, 7, 7, 7, 7, 7, 7, 7, 7, 7, 7, 7, 7, 7, 7, 7, 7, 7, 7, 7, 7, 7, 7, 7, 7, 7, 7, 7, 7, 7, 7, 7, 7, 7, 7, 7, 7, 7, 7, 7, 7, 7, 7, 7, 7, 7, 7, 7, 7, 7, 7, 7, 7, 7, 7, 7, 7, 7, 7, 7, 7, 7, 7, 7, 7, 7, 7, 7, 7, 7, 7, 7, 7, 7, 7, 7, 7, 7, 7, 7, 7, 7, 7, 7, 7, 7, 7, 7, 7, 7, 7, 7, 7, 7, 7, 7, 7, 7, 7, 7, 7, 7, 7, 7, 7, 7, 7, 7, 7, 7, 7, 7, 7, 7, 7, 7, 7, 7, 7, 7, 7, 7, 7, 7, 7, 7, 7, 7, 7, 7, 7, 7, 7, 7, 7, 7, 7, 7, 7, 7, 7, 7, 7, 7, 7, 7, 7, 7, 7, 7, 7, 7, 7, 7, 7, 7, 7, 7, 7, 7, 7, 7, 7, 7, 7, 7, 7, 7, 7, 7, 7, 7, 7, 7, 7, 7, 7, 7, 7, 7, 7, 7, 7, 7, 7, 7, 7, 7, 7, 7, 7, 7, 7, 7, 7, 7, 7, 7, 7, 7, 7, 7, 7, 7, 7, 7, 7, 7, 7, 7, 7, 7, 7, 7, 7, 7, 7, 8, 8, 8, 8, 8, 8, 8, 8, 8, 8, 8, 8, 8, 8, 8, 8, 8, 8, 8, 8, 8, 8, 8, 8, 8, 8, 8, 8, 8, 8, 8, 8, 8, 8, 8, 8, 8, 8, 8, 8, 8, 8, 8, 8, 8, 8, 8, 8, 8, 8, 8, 8, 8, 8, 8, 8, 8, 8, 8, 8, 8, 8, 8, 8, 8, 8, 8, 8, 8, 8, 8, 8, 8, 8, 8, 8, 8, 8, 8, 8, 8, 8, 8, 8])
_uv = me_cube_001.uv_layers.new(name='UVMap')
_uv.uv.foreach_set('vector', [0.7235, 0.6063, 0.8064, 0.5895, 0.8179, 0.5363, 0.7306, 0.5632, 0.8064, 0.5895, 0.9177, 0.6325, 0.9368, 0.591, 0.8179, 0.5363, 0.4618, 0.8233, 0.573, 0.7804, 0.5468, 0.7278, 0.4509, 0.7574, 0.379, 0.8066, 0.4618, 0.8233, 0.4509, 0.7574, 0.3799, 0.7503, 0.29, 0.4834, 0.1787, 0.4844, 0.1735, 0.5615, 0.3098, 0.5476, 0.1735, 0.5615, 0.1787, 0.4844, 0.1631, 0.4796, 0.1592, 0.5619, 0.5627, 0.5523, 0.4346, 0.5122, 0.4311, 0.5212, 0.557, 0.5635, 0.4712, 0.4336, 0.4346, 0.5122, 0.5627, 0.5523, 0.5884, 0.4852, 0.3903, 0.3093, 0.5155, 0.282, 0.5172, 0.2072, 0.3804, 0.2053, 0.5155, 0.282, 0.5114, 0.4126, 0.528, 0.4117, 0.5299, 0.2823, 0.519, 0.1347, 0.5172, 0.2072, 0.5316, 0.2076, 0.5333, 0.135, 0.3951, 0.1032, 0.519, 0.1347, 0.5221, 0.005582, 0.4099, 0.001145, 0.7023, 0.3659, 0.791, 0.4015, 0.7848, 0.2667, 0.6896, 0.2616, 0.791, 0.4015, 0.9227, 0.3777, 0.9338, 0.2747, 0.7848, 0.2667, 0.8055, 0.1333, 0.9338, 0.1711, 0.9338, 0.06749, 0.8261, 0.0, 0.7134, 0.1592, 0.8055, 0.1333, 0.8261, 0.0, 0.7373, 0.05692, 0.2939, 0.1737, 0.1721, 0.2071, 0.1753, 0.2804, 0.3102, 0.2764, 0.1721, 0.2071, 0.1664, 0.07667, 0.152, 0.0771, 0.1578, 0.2076, 0.1765, 0.3545, 0.1753, 0.2804, 0.161, 0.2809, 0.1622, 0.355, 0.3001, 0.3799, 0.1765, 0.3545, 0.1787, 0.4844, 0.29, 0.4834, 0.9329, 0.9281, 0.9179, 0.8572, 0.7791, 0.9011, 0.8157, 0.9797, 0.7791, 0.9011, 0.9179, 0.8572, 0.9145, 0.8482, 0.7756, 0.8921, 0.1664, 0.07667, 0.1566, 0.0, 0.1422, 0.0004324, 0.152, 0.0771, 0.2935, 0.0057, 0.1566, 0.0, 0.1664, 0.07667, 0.2776, 0.07096, 0.6795, 0.1679, 0.6616, 0.08635, 0.5365, 0.00592, 0.5333, 0.135, 0.6772, 0.2601, 0.5299, 0.2823, 0.528, 0.4117, 0.6553, 0.3156, 0.4509, 0.7574, 0.5468, 0.7278, 0.557, 0.5635, 0.4311, 0.5212, 0.4509, 0.7574, 0.4311, 0.5212, 0.3536, 0.5926, 0.3799, 0.7503, 0.1622, 0.355, 0.161, 0.2809, 0.0, 0.2857, 0.01222, 0.3318, 0.1578, 0.2076, 0.152, 0.0771, 0.02595, 0.1572, 0.009335, 0.2395, 0.6896, 0.8179, 0.7756, 0.8921, 0.7858, 0.6842, 0.7109, 0.683, 0.7756, 0.8921, 0.9145, 0.8482, 0.8839, 0.7063, 0.7858, 0.6842, 0.3288, 0.007172, 0.2935, 0.0057, 0.2776, 0.07096, 0.3063, 0.06949, 0.9368, 0.9464, 0.9329, 0.9281, 0.8157, 0.9797, 0.8251, 1.0, 0.3319, 0.3792, 0.3001, 0.3799, 0.29, 0.4834, 0.3188, 0.4831, 0.3257, 0.1724, 0.2939, 0.1737, 0.3102, 0.2764, 0.345, 0.2753, 0.363, 0.1024, 0.3951, 0.1032, 0.4099, 0.001145, 0.3809, 0.0, 0.3581, 0.309, 0.3903, 0.3093, 0.3804, 0.2053, 0.345, 0.2048, 0.4806, 0.4133, 0.4712, 0.4336, 0.5884, 0.4852, 0.5923, 0.4669, 0.3188, 0.4831, 0.29, 0.4834, 0.3098, 0.5476, 0.345, 0.544, 0.3712, 0.4133, 0.4002, 0.4132, 0.3903, 0.3093, 0.3581, 0.309, 0.345, 0.2753, 0.3102, 0.2764, 0.3001, 0.3799, 0.3319, 0.3792, 0.1631, 0.4796, 0.1622, 0.355, 0.01222, 0.3318, 0.0341, 0.3869, 0.6896, 0.2138, 0.5316, 0.2076, 0.5299, 0.2823, 0.6772, 0.2601, 0.3102, 0.2764, 0.1753, 0.2804, 0.1765, 0.3545, 0.3001, 0.3799, 0.1787, 0.4844, 0.1765, 0.3545, 0.1622, 0.355, 0.1631, 0.4796, 0.6896, 0.2616, 0.7848, 0.2667, 0.8055, 0.1333, 0.7134, 0.1592, 0.7848, 0.2667, 0.9338, 0.2747, 0.9338, 0.1711, 0.8055, 0.1333, 0.5172, 0.2072, 0.5155, 0.282, 0.5299, 0.2823, 0.5316, 0.2076, 0.4002, 0.4132, 0.5114, 0.4126, 0.5155, 0.282, 0.3903, 0.3093, 0.3861, 0.8501, 0.4734, 0.877, 0.4618, 0.8233, 0.379, 0.8066, 0.4734, 0.877, 0.5923, 0.8223, 0.573, 0.7804, 0.4618, 0.8233, 0.345, 0.2048, 0.3804, 0.2053, 0.3951, 0.1032, 0.363, 0.1024, 0.3063, 0.06949, 0.2776, 0.07096, 0.2939, 0.1737, 0.3257, 0.1724, 0.161, 0.2809, 0.1578, 0.2076, 0.009335, 0.2395, 0.0, 0.2857, 0.6896, 0.2138, 0.6795, 0.1679, 0.5333, 0.135, 0.5316, 0.2076, 0.1753, 0.2804, 0.1721, 0.2071, 0.1578, 0.2076, 0.161, 0.2809, 0.2776, 0.07096, 0.1664, 0.07667, 0.1721, 0.2071, 0.2939, 0.1737, 0.7972, 0.5363, 0.9115, 0.4807, 0.9227, 0.3777, 0.791, 0.4015, 0.7151, 0.4701, 0.7972, 0.5363, 0.791, 0.4015, 0.7023, 0.3659, 0.3804, 0.2053, 0.5172, 0.2072, 0.519, 0.1347, 0.3951, 0.1032, 0.5221, 0.005582, 0.519, 0.1347, 0.5333, 0.135, 0.5365, 0.00592, 0.7858, 0.6842, 0.8839, 0.7063, 0.9177, 0.6325, 0.8064, 0.5895, 0.7109, 0.683, 0.7858, 0.6842, 0.8064, 0.5895, 0.7235, 0.6063, 0.6667, 0.4583, 0.7552, 0.4948, 0.7517, 0.625, 0.6319, 0.625, 0.7552, 0.4948, 0.875, 0.5, 0.875, 0.625, 0.7517, 0.625, 0.7517, 0.625, 0.875, 0.625, 0.875, 0.75, 0.7552, 0.7552, 0.6319, 0.625, 0.7517, 0.625, 0.7552, 0.7552, 0.6667, 0.7917, 0.3333, 0.7917, 0.5, 0.7569, 0.5, 0.8767, 0.3698, 0.8802, 0.5, 0.7569, 0.6667, 0.7917, 0.6302, 0.8802, 0.5, 0.8767, 0.5, 0.8767, 0.6302, 0.8802, 0.625, 1.0, 0.5, 1.0, 0.3698, 0.8802, 0.5, 0.8767, 0.5, 1.0, 0.375, 1.0, 0.375, 0.0, 0.5, 0.0, 0.5, 0.125, 0.375, 0.125, 0.5, 0.0, 0.625, 0.0, 0.625, 0.125, 0.5, 0.125, 0.5, 0.125, 0.625, 0.125, 0.625, 0.25, 0.5, 0.25, 0.375, 0.125, 0.5, 0.125, 0.5, 0.25, 0.375, 0.25, 0.125, 0.5, 0.2448, 0.4948, 0.2483, 0.625, 0.125, 0.625, 0.2448, 0.4948, 0.3333, 0.4583, 0.3681, 0.625, 0.2483, 0.625, 0.2483, 0.625, 0.3681, 0.625, 0.3333, 0.7917, 0.2448, 0.7552, 0.125, 0.625, 0.2483, 0.625, 0.2448, 0.7552, 0.125, 0.75, 0.3333, 0.4583, 0.5, 0.4931, 0.5, 0.625, 0.3681, 0.625, 0.5, 0.4931, 0.6667, 0.4583, 0.6319, 0.625, 0.5, 0.625, 0.5, 0.625, 0.6319, 0.625, 0.6667, 0.7917, 0.5, 0.7569, 0.3681, 0.625, 0.5, 0.625, 0.5, 0.7569, 0.3333, 0.7917, 0.375, 0.25, 0.5, 0.25, 0.5, 0.3733, 0.3698, 0.3698, 0.5, 0.25, 0.625, 0.25, 0.6302, 0.3698, 0.5, 0.3733, 0.5, 0.3733, 0.6302, 0.3698, 0.6667, 0.4583, 0.5, 0.4931, 0.3698, 0.3698, 0.5, 0.3733, 0.5, 0.4931, 0.3333, 0.4583, 0.6667, 0.4583, 0.7552, 0.4948, 0.7517, 0.625, 0.6319, 0.625, 0.7552, 0.4948, 0.875, 0.5, 0.875, 0.625, 0.7517, 0.625, 0.7517, 0.625, 0.875, 0.625, 0.875, 0.75, 0.7552, 0.7552, 0.6319, 0.625, 0.7517, 0.625, 0.7552, 0.7552, 0.6667, 0.7917, 0.3333, 0.7917, 0.5, 0.7569, 0.5, 0.8767, 0.3698, 0.8802, 0.5, 0.7569, 0.6667, 0.7917, 0.6302, 0.8802, 0.5, 0.8767, 0.5, 0.8767, 0.6302, 0.8802, 0.625, 1.0, 0.5, 1.0, 0.3698, 0.8802, 0.5, 0.8767, 0.5, 1.0, 0.375, 1.0, 0.375, 0.0, 0.5, 0.0, 0.5, 0.125, 0.375, 0.125, 0.5, 0.0, 0.625, 0.0, 0.625, 0.125, 0.5, 0.125, 0.5, 0.125, 0.625, 0.125, 0.625, 0.25, 0.5, 0.25, 0.375, 0.125, 0.5, 0.125, 0.5, 0.25, 0.375, 0.25, 0.125, 0.5, 0.2448, 0.4948, 0.2483, 0.625, 0.125, 0.625, 0.2448, 0.4948, 0.3333, 0.4583, 0.3681, 0.625, 0.2483, 0.625, 0.2483, 0.625, 0.3681, 0.625, 0.3333, 0.7917, 0.2448, 0.7552, 0.125, 0.625, 0.2483, 0.625, 0.2448, 0.7552, 0.125, 0.75, 0.3333, 0.4583, 0.5, 0.4931, 0.5, 0.625, 0.3681, 0.625, 0.5, 0.4931, 0.6667, 0.4583, 0.6319, 0.625, 0.5, 0.625, 0.5, 0.625, 0.6319, 0.625, 0.6667, 0.7917, 0.5, 0.7569, 0.3681, 0.625, 0.5, 0.625, 0.5, 0.7569, 0.3333, 0.7917, 0.375, 0.25, 0.5, 0.25, 0.5, 0.3733, 0.3698, 0.3698, 0.5, 0.25, 0.625, 0.25, 0.6302, 0.3698, 0.5, 0.3733, 0.5, 0.3733, 0.6302, 0.3698, 0.6667, 0.4583, 0.5, 0.4931, 0.3698, 0.3698, 0.5, 0.3733, 0.5, 0.4931, 0.3333, 0.4583, 0.6667, 0.4583, 0.6319, 0.625, 0.7517, 0.625, 0.7552, 0.4948, 0.7552, 0.4948, 0.7517, 0.625, 0.875, 0.625, 0.875, 0.5, 0.7517, 0.625, 0.7552, 0.7552, 0.875, 0.75, 0.875, 0.625, 0.6319, 0.625, 0.6667, 0.7917, 0.7552, 0.7552, 0.7517, 0.625, 0.3333, 0.7917, 0.3698, 0.8802, 0.5, 0.8767, 0.5, 0.7569, 0.5, 0.7569, 0.5, 0.8767, 0.6302, 0.8802, 0.6667, 0.7917, 0.5, 0.8767, 0.5, 1.0, 0.625, 1.0, 0.6302, 0.8802, 0.3698, 0.8802, 0.375, 1.0, 0.5, 1.0, 0.5, 0.8767, 0.375, 0.0, 0.375, 0.125, 0.5, 0.125, 0.5, 0.0, 0.5, 0.0, 0.5, 0.125, 0.625, 0.125, 0.625, 0.0, 0.5, 0.125, 0.5, 0.25, 0.625, 0.25, 0.625, 0.125, 0.375, 0.125, 0.375, 0.25, 0.5, 0.25, 0.5, 0.125, 0.125, 0.5, 0.125, 0.625, 0.2483, 0.625, 0.2448, 0.4948, 0.2448, 0.4948, 0.2483, 0.625, 0.3681, 0.625, 0.3333, 0.4583, 0.2483, 0.625, 0.2448, 0.7552, 0.3333, 0.7917, 0.3681, 0.625, 0.125, 0.625, 0.125, 0.75, 0.2448, 0.7552, 0.2483, 0.625, 0.3333, 0.4583, 0.3681, 0.625, 0.5, 0.625, 0.5, 0.4931, 0.5, 0.4931, 0.5, 0.625, 0.6319, 0.625, 0.6667, 0.4583, 0.5, 0.625, 0.5, 0.7569, 0.6667, 0.7917, 0.6319, 0.625, 0.3681, 0.625, 0.3333, 0.7917, 0.5, 0.7569, 0.5, 0.625, 0.375, 0.25, 0.3698, 0.3698, 0.5, 0.3733, 0.5, 0.25, 0.5, 0.25, 0.5, 0.3733, 0.6302, 0.3698, 0.625, 0.25, 0.5, 0.3733, 0.5, 0.4931, 0.6667, 0.4583, 0.6302, 0.3698, 0.3698, 0.3698, 0.3333, 0.4583, 0.5, 0.4931, 0.5, 0.3733, 0.7014, 0.5508, 0.7535, 0.5599, 0.7517, 0.625, 0.6918, 0.625, 0.8142, 0.5612, 0.875, 0.5625, 0.875, 0.625, 0.8134, 0.625, 0.8142, 0.6888, 0.875, 0.6875, 0.875, 0.75, 0.8151, 0.7526, 0.7014, 0.6992, 0.7535, 0.6901, 0.7552, 0.7552, 0.7109, 0.7734, 0.5, 0.8168, 0.6484, 0.8359, 0.6302, 0.8802, 0.5, 0.8767, 0.5, 0.9384, 0.6276, 0.9401, 0.625, 1.0, 0.5, 1.0, 0.5, 0.559, 0.6493, 0.5417, 0.6319, 0.625, 0.5, 0.625, 0.5, 0.691, 0.6493, 0.7083, 0.6667, 0.7917, 0.5, 0.7569, 0.5, 0.3116, 0.6276, 0.3099, 0.6302, 0.3698, 0.5, 0.3733, 0.5, 0.4332, 0.6484, 0.4141, 0.6667, 0.4583, 0.5, 0.4931, 0.7552, 0.4948, 0.8151, 0.4974, 0.8142, 0.5612, 0.7535, 0.5599, 0.5, 0.625, 0.6319, 0.625, 0.6493, 0.7083, 0.5, 0.691, 0.6918, 0.625, 0.7517, 0.625, 0.7535, 0.6901, 0.7014, 0.6992, 0.8134, 0.625, 0.875, 0.625, 0.875, 0.6875, 0.8142, 0.6888, 0.5, 0.625, 0.5, 0.691, 0.0, 0.0, 0.5, 0.691, 0.5, 0.7569, 0.0, 0.0, 0.6319, 0.625, 0.6918, 0.625, 0.7014, 0.6992, 0.6493, 0.7083, 0.5, 0.3733, 0.6302, 0.3698, 0.6484, 0.4141, 0.5, 0.4332, 0.5, 0.7569, 0.6667, 0.7917, 0.6484, 0.8359, 0.5, 0.8168, 0.6493, 0.7083, 0.7014, 0.6992, 0.7109, 0.7734, 0.6667, 0.7917, 0.6493, 0.5417, 0.7014, 0.5508, 0.6918, 0.625, 0.6319, 0.625, 0.7517, 0.625, 0.8134, 0.625, 0.8142, 0.6888, 0.7535, 0.6901, 0.5, 0.25, 0.625, 0.25, 0.6276, 0.3099, 0.5, 0.3116, 0.5, 0.8767, 0.6302, 0.8802, 0.6276, 0.9401, 0.5, 0.9384, 0.7535, 0.6901, 0.8142, 0.6888, 0.8151, 0.7526, 0.7552, 0.7552, 0.7535, 0.5599, 0.8142, 0.5612, 0.8134, 0.625, 0.7517, 0.625, 0.5, 0.3733, 0.5, 0.4332, 0.0, 0.0, 0.5, 0.4332, 0.5, 0.4931, 0.0, 0.0, 0.5, 0.3733, 0.0, 0.0, 0.5, 0.3116, 0.6667, 0.4583, 0.7109, 0.4766, 0.7014, 0.5508, 0.6493, 0.5417, 0.5, 0.4931, 0.6667, 0.4583, 0.6493, 0.5417, 0.5, 0.559, 0.8151, 0.4974, 0.875, 0.5, 0.875, 0.5625, 0.8142, 0.5612, 0.7109, 0.4766, 0.7552, 0.4948, 0.7535, 0.5599, 0.7014, 0.5508, 0.5, 0.559, 0.0, 0.0, 0.5, 0.4931, 0.5, 0.8767, 0.0, 0.0, 0.5, 0.8168, 0.875, 0.625, 0.0, 0.0, 0.875, 0.6875, 0.875, 0.5625, 0.0, 0.0, 0.875, 0.625, 0.875, 0.6875, 0.0, 0.0, 0.875, 0.75, 0.875, 0.5, 0.0, 0.0, 0.875, 0.5625, 0.5, 0.8767, 0.5, 0.9384, 0.0, 0.0, 0.5, 0.8168, 0.0, 0.0, 0.5, 0.7569, 0.5, 0.625, 0.0, 0.0, 0.5, 0.559, 0.7014, 0.5508, 0.6918, 0.625, 0.7517, 0.625, 0.7535, 0.5599, 0.8142, 0.5612, 0.8134, 0.625, 0.875, 0.625, 0.875, 0.5625, 0.8142, 0.6888, 0.8151, 0.7526, 0.875, 0.75, 0.875, 0.6875, 0.7014, 0.6992, 0.7109, 0.7734, 0.7552, 0.7552, 0.7535, 0.6901, 0.5, 0.8168, 0.5, 0.8767, 0.6302, 0.8802, 0.6484, 0.8359, 0.5, 0.9384, 0.5, 1.0, 0.625, 1.0, 0.6276, 0.9401, 0.5, 0.559, 0.5, 0.625, 0.6319, 0.625, 0.6493, 0.5417, 0.5, 0.691, 0.5, 0.7569, 0.6667, 0.7917, 0.6493, 0.7083, 0.5, 0.3116, 0.5, 0.3733, 0.6302, 0.3698, 0.6276, 0.3099, 0.5, 0.4332, 0.5, 0.4931, 0.6667, 0.4583, 0.6484, 0.4141, 0.7552, 0.4948, 0.7535, 0.5599, 0.8142, 0.5612, 0.8151, 0.4974, 0.5, 0.625, 0.5, 0.691, 0.6493, 0.7083, 0.6319, 0.625, 0.6918, 0.625, 0.7014, 0.6992, 0.7535, 0.6901, 0.7517, 0.625, 0.8134, 0.625, 0.8142, 0.6888, 0.875, 0.6875, 0.875, 0.625, 0.5, 0.625, 0.0, 0.0, 0.5, 0.691, 0.5, 0.691, 0.0, 0.0, 0.5, 0.7569, 0.6319, 0.625, 0.6493, 0.7083, 0.7014, 0.6992, 0.6918, 0.625, 0.5, 0.3733, 0.5, 0.4332, 0.6484, 0.4141, 0.6302, 0.3698, 0.5, 0.7569, 0.5, 0.8168, 0.6484, 0.8359, 0.6667, 0.7917, 0.6493, 0.7083, 0.6667, 0.7917, 0.7109, 0.7734, 0.7014, 0.6992, 0.6493, 0.5417, 0.6319, 0.625, 0.6918, 0.625, 0.7014, 0.5508, 0.7517, 0.625, 0.7535, 0.6901, 0.8142, 0.6888, 0.8134, 0.625, 0.5, 0.25, 0.5, 0.3116, 0.6276, 0.3099, 0.625, 0.25, 0.5, 0.8767, 0.5, 0.9384, 0.6276, 0.9401, 0.6302, 0.8802, 0.7535, 0.6901, 0.7552, 0.7552, 0.8151, 0.7526, 0.8142, 0.6888, 0.7535, 0.5599, 0.7517, 0.625, 0.8134, 0.625, 0.8142, 0.5612, 0.5, 0.3733, 0.0, 0.0, 0.5, 0.4332, 0.5, 0.4332, 0.0, 0.0, 0.5, 0.4931, 0.5, 0.3733, 0.5, 0.3116, 0.0, 0.0, 0.6667, 0.4583, 0.6493, 0.5417, 0.7014, 0.5508, 0.7109, 0.4766, 0.5, 0.4931, 0.5, 0.559, 0.6493, 0.5417, 0.6667, 0.4583, 0.8151, 0.4974, 0.8142, 0.5612, 0.875, 0.5625, 0.875, 0.5, 0.7109, 0.4766, 0.7014, 0.5508, 0.7535, 0.5599, 0.7552, 0.4948, 0.5, 0.559, 0.5, 0.4931, 0.0, 0.0, 0.5, 0.8767, 0.5, 0.8168, 0.0, 0.0, 0.875, 0.625, 0.875, 0.6875, 0.0, 0.0, 0.875, 0.5625, 0.875, 0.625, 0.0, 0.0, 0.875, 0.6875, 0.875, 0.75, 0.0, 0.0, 0.875, 0.5, 0.875, 0.5625, 0.0, 0.0, 0.5, 0.8767, 0.0, 0.0, 0.5, 0.9384, 0.5, 0.8168, 0.5, 0.7569, 0.0, 0.0, 0.5, 0.625, 0.5, 0.559, 0.0, 0.0, 0.5, 1.0, 0.625, 1.0, 0.625, 1.0, 0.5, 1.0, 0.625, 0.25, 0.5, 0.25, 0.5, 0.25, 0.625, 0.25, 0.5, 0.625, 0.0, 0.0, 0.0, 0.0, 0.5, 0.625, 0.0, 0.0, 0.5, 0.691, 0.5, 0.691, 0.0, 0.0, 0.0, 0.0, 0.5, 0.7569, 0.5, 0.7569, 0.0, 0.0, 0.5, 0.691, 0.0, 0.0, 0.0, 0.0, 0.5, 0.691, 0.5, 0.3733, 0.0, 0.0, 0.0, 0.0, 0.5, 0.3733, 0.5, 0.9384, 0.5, 1.0, 0.5, 1.0, 0.5, 0.9384, 0.5, 0.25, 0.5, 0.3116, 0.5, 0.3116, 0.5, 0.25, 0.0, 0.0, 0.5, 0.4332, 0.5, 0.4332, 0.0, 0.0, 0.0, 0.0, 0.5, 0.4931, 0.5, 0.4931, 0.0, 0.0, 0.5, 0.4332, 0.0, 0.0, 0.0, 0.0, 0.5, 0.4332, 0.5, 0.3116, 0.0, 0.0, 0.0, 0.0, 0.5, 0.3116, 0.0, 0.0, 0.5, 0.3733, 0.5, 0.3733, 0.0, 0.0, 0.0, 0.0, 0.5, 0.559, 0.5, 0.559, 0.0, 0.0, 0.5, 0.4931, 0.0, 0.0, 0.0, 0.0, 0.5, 0.4931, 0.0, 0.0, 0.5, 0.8767, 0.5, 0.8767, 0.0, 0.0, 0.5, 0.8168, 0.0, 0.0, 0.0, 0.0, 0.5, 0.8168, 0.875, 0.6875, 0.0, 0.0, 0.0, 0.0, 0.875, 0.6875, 0.0, 0.0, 0.875, 0.5625, 0.875, 0.5625, 0.0, 0.0, 0.875, 0.75, 0.0, 0.0, 0.0, 0.0, 0.875, 0.75, 0.0, 0.0, 0.875, 0.6875, 0.875, 0.6875, 0.0, 0.0, 0.0, 0.0, 0.875, 0.5, 0.875, 0.5, 0.0, 0.0, 0.875, 0.5625, 0.0, 0.0, 0.0, 0.0, 0.875, 0.5625, 0.5, 0.8767, 0.0, 0.0, 0.0, 0.0, 0.5, 0.8767, 0.0, 0.0, 0.5, 0.9384, 0.5, 0.9384, 0.0, 0.0, 0.0, 0.0, 0.5, 0.8168, 0.5, 0.8168, 0.0, 0.0, 0.5, 0.7569, 0.0, 0.0, 0.0, 0.0, 0.5, 0.7569, 0.0, 0.0, 0.5, 0.625, 0.5, 0.625, 0.0, 0.0, 0.5, 0.559, 0.0, 0.0, 0.0, 0.0, 0.5, 0.559, 0.6667, 0.4583, 0.7552, 0.4948, 0.7517, 0.625, 0.6319, 0.625, 0.7552, 0.4948, 0.875, 0.5, 0.875, 0.625, 0.7517, 0.625, 0.7517, 0.625, 0.875, 0.625, 0.875, 0.75, 0.7552, 0.7552, 0.6319, 0.625, 0.7517, 0.625, 0.7552, 0.7552, 0.6667, 0.7917, 0.3333, 0.7917, 0.5, 0.7569, 0.5, 0.8767, 0.3698, 0.8802, 0.5, 0.7569, 0.6667, 0.7917, 0.6302, 0.8802, 0.5, 0.8767, 0.5, 0.8767, 0.6302, 0.8802, 0.625, 1.0, 0.5, 1.0, 0.3698, 0.8802, 0.5, 0.8767, 0.5, 1.0, 0.375, 1.0, 0.375, 0.0, 0.5, 0.0, 0.5, 0.125, 0.375, 0.125, 0.5, 0.0, 0.625, 0.0, 0.625, 0.125, 0.5, 0.125, 0.5, 0.125, 0.625, 0.125, 0.625, 0.25, 0.5, 0.25, 0.375, 0.125, 0.5, 0.125, 0.5, 0.25, 0.375, 0.25, 0.125, 0.5, 0.2448, 0.4948, 0.2483, 0.625, 0.125, 0.625, 0.2448, 0.4948, 0.3333, 0.4583, 0.3681, 0.625, 0.2483, 0.625, 0.2483, 0.625, 0.3681, 0.625, 0.3333, 0.7917, 0.2448, 0.7552, 0.125, 0.625, 0.2483, 0.625, 0.2448, 0.7552, 0.125, 0.75, 0.3333, 0.4583, 0.5, 0.4931, 0.5, 0.625, 0.3681, 0.625, 0.5, 0.4931, 0.6667, 0.4583, 0.6319, 0.625, 0.5, 0.625, 0.5, 0.625, 0.6319, 0.625, 0.6667, 0.7917, 0.5, 0.7569, 0.3681, 0.625, 0.5, 0.625, 0.5, 0.7569, 0.3333, 0.7917, 0.375, 0.25, 0.5, 0.25, 0.5, 0.3733, 0.3698, 0.3698, 0.5, 0.25, 0.625, 0.25, 0.6302, 0.3698, 0.5, 0.3733, 0.5, 0.3733, 0.6302, 0.3698, 0.6667, 0.4583, 0.5, 0.4931, 0.3698, 0.3698, 0.5, 0.3733, 0.5, 0.4931, 0.3333, 0.4583, 0.0, 0.0, 0.0, 0.0, 0.0, 0.0, 0.0, 0.0, 0.0, 0.0, 0.0, 0.0, 0.0, 0.0, 0.0, 0.0, 0.0, 0.0, 0.0, 0.0, 0.0, 0.0, 0.0, 0.0, 0.0, 0.0, 0.0, 0.0, 0.0, 0.0, 0.0, 0.0, 0.0, 0.0, 0.0, 0.0, 0.0, 0.0, 0.0, 0.0, 0.0, 0.0, 0.0, 0.0, 0.0, 0.0, 0.0, 0.0, 0.0, 0.0, 0.0, 0.0, 0.0, 0.0, 0.0, 0.0, 0.0, 0.0, 0.0, 0.0, 0.0, 0.0, 0.0, 0.0, 0.0, 0.0, 0.0, 0.0, 0.0, 0.0, 0.0, 0.0, 0.0, 0.0, 0.0, 0.0, 0.0, 0.0, 0.0, 0.0, 0.0, 0.0, 0.0, 0.0, 0.0, 0.0, 0.0, 0.0, 0.0, 0.0, 0.0, 0.0, 0.0, 0.0, 0.0, 0.0, 0.0, 0.0, 0.0, 0.0, 0.0, 0.0, 0.0, 0.0, 0.0, 0.0, 0.0, 0.0, 0.0, 0.0, 0.0, 0.0, 0.0, 0.0, 0.0, 0.0, 0.0, 0.0, 0.0, 0.0, 0.0, 0.0, 0.0, 0.0, 0.0, 0.0, 0.0, 0.0, 0.0, 0.0, 0.0, 0.0, 0.0, 0.0, 0.0, 0.0, 0.0, 0.0, 0.0, 0.0, 0.0, 0.0, 0.0, 0.0, 0.0, 0.0, 0.0, 0.0, 0.0, 0.0, 0.0, 0.0, 0.0, 0.0, 0.0, 0.0, 0.0, 0.0, 0.0, 0.0, 0.0, 0.0, 0.0, 0.0, 0.0, 0.0, 0.0, 0.0, 0.0, 0.0, 0.0, 0.0, 0.0, 0.0, 0.0, 0.0, 0.0, 0.0, 0.0, 0.0, 0.0, 0.0, 0.0, 0.0, 0.0, 0.0, 0.0, 0.0, 0.0, 0.0, 0.0, 0.0, 0.0, 0.0, 0.0, 0.0, 0.0, 0.0, 0.0, 0.0, 0.0, 0.0, 0.0, 0.0, 0.0, 0.0, 0.0, 0.0, 0.0, 0.0, 0.0, 0.0, 0.0, 0.0, 0.0, 0.0, 0.0, 0.0, 0.0, 0.0, 0.0, 0.0, 0.0, 0.0, 0.0, 0.0, 0.0, 0.0, 0.0, 0.0, 0.0, 0.0, 0.0, 0.0, 0.0, 0.0, 0.0, 0.0, 0.0, 0.0, 0.0, 0.0, 0.0, 0.0, 0.0, 0.0, 0.0, 0.0, 0.0, 0.0, 0.0, 0.0, 0.0, 0.0, 0.0, 0.0, 0.0, 0.0, 0.0, 0.0, 0.0, 0.0, 0.0, 0.0, 0.0, 0.0, 0.0, 0.0, 0.0, 0.0, 0.0, 0.0, 0.0, 0.0, 0.0, 0.0, 0.0, 0.0, 0.0, 0.0, 0.0, 0.0, 0.0, 0.0, 0.0, 0.0, 0.0, 0.0, 0.0, 0.0, 0.0, 0.0, 0.0, 0.0, 0.0, 0.0, 0.0, 0.0, 0.0, 0.0, 0.0, 0.0, 0.0, 0.0, 0.0, 0.0, 0.0, 0.0, 0.0, 0.0, 0.0, 0.0, 0.0, 0.0, 0.0, 0.0, 0.0, 0.0, 0.0, 0.0, 0.0, 0.0, 0.0, 0.0, 0.0, 0.0, 0.0, 0.0, 0.0, 0.0, 0.0, 0.0, 0.0, 0.0, 0.0, 0.0, 0.0, 0.0, 0.0, 0.0, 0.0, 0.0, 0.0, 0.0, 0.0, 0.0, 0.0, 0.0, 0.0, 0.0, 0.0, 0.0, 0.0, 0.0, 0.0, 0.0, 0.0, 0.0, 0.0, 0.0, 0.0, 0.0, 0.0, 0.0, 0.0, 0.0, 0.0, 0.0, 0.0, 0.0, 0.0, 0.0, 0.0, 0.0, 0.0, 0.0, 0.0, 0.0, 0.0, 0.0, 0.0, 0.0, 0.0, 0.0, 0.0, 0.0, 0.0, 0.0, 0.0, 0.0, 0.0, 0.0, 0.0, 0.0, 0.0, 0.0, 0.0, 0.0, 0.0, 0.0, 0.0, 0.0, 0.0, 0.0, 0.0, 0.0, 0.0, 0.0, 0.0, 0.0, 0.0, 0.0, 0.0, 0.0, 0.0, 0.0, 0.0, 0.0, 0.0, 0.0, 0.0, 0.0, 0.0, 0.0, 0.0, 0.0, 0.0, 0.0, 0.0, 0.0, 0.0, 0.0, 0.0, 0.0, 0.0, 0.0, 0.0, 0.0, 0.0, 0.0, 0.0, 0.0, 0.0, 0.0, 0.0, 0.0, 0.0, 0.0, 0.0, 0.0, 0.0, 0.0, 0.0, 0.0, 0.0, 0.0, 0.0, 0.0, 0.0, 0.0, 0.0, 0.0, 0.0, 0.0, 0.0, 0.0, 0.0, 0.0, 0.0, 0.0, 0.0, 0.0, 0.0, 0.0, 0.0, 0.0, 0.0, 0.0, 0.0, 0.0, 0.0, 0.0, 0.0, 0.0, 0.0, 0.0, 0.0, 0.0, 0.0, 0.0, 0.0, 0.0, 0.0, 0.0, 0.0, 0.0, 0.0, 0.0, 0.0, 0.0, 0.0, 0.0, 0.0, 0.0, 0.0, 0.0, 0.0, 0.0, 0.0, 0.0, 0.0, 0.0, 0.0, 0.0, 0.0, 0.0, 0.0, 0.0, 0.0, 0.0, 0.0, 0.0, 0.0, 0.0, 0.0, 0.0, 0.0, 0.0, 0.0, 0.0, 0.0, 0.0, 0.0, 0.0, 0.0, 0.0, 0.0, 0.0, 0.0, 0.0, 0.0, 0.0, 0.0, 0.0, 0.0, 0.0, 0.0, 0.0, 0.0, 0.0, 0.0, 0.0, 0.0, 0.0, 0.0, 0.0, 0.0, 0.0, 0.0, 0.0, 0.0, 0.0, 0.0, 0.0, 0.0, 0.0, 0.0, 0.0, 0.0, 0.0, 0.0, 0.0, 0.0, 0.0, 0.0, 0.0, 0.0, 0.0, 0.0, 0.0, 0.0, 0.0, 0.0, 0.0, 0.0, 0.0, 0.0, 0.0, 0.0, 0.0, 0.0, 0.0, 0.0, 0.0, 0.0, 0.0, 0.0, 0.0, 0.0, 0.0, 0.0, 0.0, 0.0, 0.0, 0.0, 0.0, 0.0, 0.0, 0.0, 0.0, 0.0, 0.0, 0.0, 0.0, 0.0, 0.0, 0.0, 0.0, 0.0, 0.0, 0.0, 0.0, 0.0, 0.0, 0.0, 0.0, 0.0, 0.0, 0.0, 0.0, 0.0, 0.0, 0.0, 0.0, 0.0, 0.0, 0.0, 0.0, 0.0, 0.0, 0.0, 0.0, 0.0, 0.0, 0.0, 0.0, 0.0, 0.0, 0.0, 0.0, 0.0, 0.0, 0.0, 0.0, 0.0, 0.0, 0.0, 0.0, 0.0, 0.0, 0.0, 0.0, 0.0, 0.0, 0.0, 0.0, 0.0, 0.0, 0.0, 0.0, 0.0, 0.0, 0.0, 0.0, 0.0, 0.0, 0.0, 0.0, 0.0, 0.0, 0.0, 0.0, 0.0, 0.0, 0.0, 0.0, 0.0, 0.0, 0.0, 0.0, 0.0, 0.0, 0.0, 0.0, 0.0, 0.0, 0.0, 0.0, 0.0, 0.0, 0.0, 0.0, 0.0, 0.0, 0.0, 0.0, 0.0, 0.0, 0.0, 0.0, 0.0, 0.0, 0.0, 0.0, 0.0, 0.0, 0.0, 0.0, 0.0, 0.0, 0.0, 0.0, 0.0, 0.0, 0.0, 0.0, 0.0, 0.0, 0.0, 0.0, 0.0, 0.0, 0.0, 0.0, 0.0, 0.0, 0.0, 0.0, 0.0, 0.0, 0.0, 0.0, 0.0, 0.0, 0.0, 0.0, 0.0, 0.0, 0.0, 0.0, 0.0, 0.0, 0.0, 0.0, 0.0, 0.0, 0.0, 0.0, 0.0, 0.0, 0.0, 0.0, 0.0, 0.0, 0.0, 0.0, 0.0, 0.0, 0.0, 0.0, 0.0, 0.0, 0.0, 0.0, 0.0, 0.0, 0.0, 0.0, 0.0, 0.0, 0.0, 0.0, 0.0, 0.0, 0.0, 0.0, 0.0, 0.0, 0.0, 0.0, 0.0, 0.0, 0.0, 0.0, 0.0, 0.0, 0.0, 0.0, 0.0, 0.0, 0.0, 0.0, 0.0, 0.0, 0.0, 0.0, 0.0, 0.0, 0.0, 0.0, 0.0, 0.0, 0.0, 0.0, 0.0, 0.0, 0.0, 0.0, 0.0, 0.0, 0.0, 0.0, 0.0, 0.0, 0.0, 0.0, 0.0, 0.0, 0.0, 0.0, 0.0, 0.0, 0.0, 0.0, 0.0, 0.0, 0.0, 0.0, 0.0, 0.0, 0.0, 0.0, 0.0, 0.0, 0.0, 0.0, 0.0, 0.0, 0.0, 0.0, 0.0, 0.0, 0.0, 0.0, 0.0, 0.0, 0.0, 0.0, 0.0, 0.0, 0.0, 0.0, 0.0, 0.0, 0.0, 0.0, 0.0, 0.0, 0.0, 0.0, 0.0, 0.0, 0.0, 0.0, 0.0, 0.0, 0.0, 0.0, 0.0, 0.0, 0.0, 0.0, 0.0, 0.0, 0.0, 0.0, 0.0, 0.0, 0.0, 0.0, 0.0, 0.0, 0.0, 0.0, 0.0, 0.0, 0.0, 0.0, 0.0, 0.0, 0.0, 0.0, 0.0, 0.0, 0.0, 0.0, 0.0, 0.0, 0.0, 0.0, 0.0, 0.0, 0.0, 0.0, 0.0, 0.0, 0.0, 0.0, 0.0, 0.0, 0.0, 0.0, 0.0, 0.0, 0.0, 0.0, 0.0, 0.0, 0.0, 0.0, 0.0, 0.0, 0.0, 0.0, 0.0, 0.0, 0.0, 0.0, 0.0, 0.0, 0.0, 0.0, 0.0, 0.0, 0.0, 0.0, 0.0, 0.0, 0.0, 0.0, 0.0, 0.0, 0.0, 0.0, 0.0, 0.0, 0.0, 0.0, 0.0, 0.0, 0.0, 0.0, 0.0, 0.0, 0.0, 0.0, 0.0, 0.0, 0.0, 0.0, 0.0, 0.0, 0.0, 0.0, 0.0, 0.0, 0.0, 0.0, 0.0, 0.0, 0.0, 0.0, 0.0, 0.0, 0.0, 0.0, 0.0, 0.0, 0.0, 0.0, 0.0, 0.0, 0.0, 0.0, 0.0, 0.0, 0.0, 0.0, 0.0, 0.0, 0.0, 0.0, 0.0, 0.0, 0.0, 0.0, 0.0, 0.0, 0.0, 0.0, 0.0, 0.0, 0.0, 0.0, 0.0, 0.0, 0.0, 0.0, 0.0, 0.0, 0.0, 0.0, 0.0, 0.0, 0.0, 0.0, 0.0, 0.0, 0.0, 0.0, 0.0, 0.0, 0.0, 0.0, 0.0, 0.0, 0.0, 0.0, 0.0, 0.0, 0.0, 0.0, 0.0, 0.0, 0.0, 0.0, 0.0, 0.0, 0.0, 0.0, 0.0, 0.0, 0.0, 0.0, 0.0, 0.0, 0.0, 0.0, 0.0, 0.0, 0.0, 0.0, 0.0, 0.0, 0.0, 0.0, 0.0, 0.0, 0.0, 0.0, 0.0, 0.0, 0.0, 0.0, 0.0, 0.0, 0.0, 0.0, 0.0, 0.0, 0.0, 0.0, 0.0, 0.0, 0.0, 0.0, 0.0, 0.0, 0.0, 0.0, 0.0, 0.0, 0.0, 0.0, 0.0, 0.0, 0.0, 0.0, 0.0, 0.0, 0.0, 0.0, 0.0, 0.0, 0.0, 0.0, 0.0, 0.0, 0.0, 0.0, 0.0, 0.0, 0.0, 0.0, 0.0, 0.0, 0.0, 0.0, 0.0, 0.0, 0.0, 0.0, 0.0, 0.0, 0.0, 0.0, 0.0, 0.0, 0.0, 0.0, 0.0, 0.0, 0.0, 0.0, 0.0, 0.0, 0.0, 0.0, 0.0, 0.0, 0.0, 0.0, 0.0, 0.0, 0.0, 0.0, 0.0, 0.0, 0.0, 0.0, 0.0, 0.0, 0.0, 0.0, 0.0, 0.0, 0.0, 0.0, 0.0, 0.0, 0.0, 0.0, 0.0, 0.0, 0.0, 0.0, 0.0, 0.0, 0.0, 0.0, 0.0, 0.0, 0.0, 0.0, 0.0, 0.0, 0.0, 0.0, 0.0, 0.0, 0.0, 0.0, 0.0, 0.0, 0.0, 0.0, 0.0, 0.0, 0.0, 0.0, 0.0, 0.0, 0.0, 0.0, 0.0, 0.0, 0.0, 0.0, 0.0, 0.0, 0.0, 0.0, 0.0, 0.0, 0.0, 0.0, 0.0, 0.0, 0.0, 0.0, 0.0, 0.0, 0.0, 0.0, 0.0, 0.0, 0.0, 0.0, 0.0, 0.0, 0.0, 0.0, 0.0, 0.0, 0.0, 0.0, 0.0, 0.0, 0.0, 0.0, 0.0, 0.0, 0.0, 0.0, 0.0, 0.0, 0.0, 0.0, 0.0, 0.0, 0.0, 0.0, 0.0, 0.0, 0.0, 0.0, 0.0, 0.0, 0.0, 0.0, 0.0, 0.0, 0.0, 0.0, 0.0, 0.0, 0.0, 0.0, 0.0, 0.0, 0.0, 0.0, 0.0, 0.0, 0.0, 0.0, 0.0, 0.0, 0.0, 0.0, 0.0, 0.0, 0.0, 0.0, 0.0, 0.0, 0.0, 0.0, 0.0, 0.0, 0.0, 0.0, 0.0, 0.0, 0.0, 0.0, 0.0, 0.0, 0.0, 0.0, 0.0, 0.0, 0.0, 0.0, 0.0, 0.0, 0.0, 0.0, 0.0, 0.0, 0.0, 0.0, 0.0, 0.0, 0.0, 0.0, 0.0, 0.0, 0.0, 0.0, 0.0, 0.0, 0.0, 0.0, 0.0, 0.0, 0.0, 0.0, 0.0, 0.0, 0.0, 0.0, 0.0, 0.0, 0.0, 0.0, 0.0, 0.0, 0.0, 0.0, 0.0, 0.0, 0.0, 0.0, 0.0, 0.0, 0.0, 0.0, 0.0, 0.0, 0.0, 0.0, 0.0, 0.0, 0.0, 0.0, 0.0, 0.0, 0.0, 0.0, 0.0, 0.0, 0.0, 0.0, 0.0, 0.0, 0.0, 0.0, 0.0, 0.0, 0.0, 0.0, 0.0, 0.0, 0.0, 0.0, 0.0, 0.0, 0.0, 0.0, 0.0, 0.0, 0.0, 0.0, 0.0, 0.0, 0.0, 0.0, 0.0, 0.0, 0.0, 0.0, 0.0, 0.0, 0.0, 0.0, 0.0, 0.0, 0.0, 0.0, 0.0, 0.0, 0.0, 0.0, 0.0, 0.0, 0.0, 0.0, 0.0, 0.0, 0.0, 0.0, 0.0, 0.0, 0.0, 0.0, 0.0, 0.0, 0.0, 0.0, 0.0, 0.0, 0.0, 0.0, 0.0, 0.0, 0.0, 0.0, 0.0, 0.0, 0.0, 0.0, 0.0, 0.0, 0.0, 0.0, 0.0, 0.0, 0.0, 0.0, 0.0, 0.0, 0.0, 0.0, 0.0, 0.0, 0.0, 0.0, 0.0, 0.0, 0.0, 0.0, 0.0, 0.0, 0.0, 0.0, 0.0, 0.0, 0.0, 0.0, 0.0, 0.0, 0.0, 0.0, 0.0, 0.0, 0.0, 0.0, 0.0, 0.0, 0.0, 0.0, 0.0, 0.0, 0.0, 0.0, 0.0, 0.0, 0.0, 0.0, 0.0, 0.0, 0.0, 0.0, 0.0, 0.0, 0.0, 0.0, 0.0, 0.0, 0.0, 0.0, 0.0, 0.0, 0.0, 0.0, 0.0, 0.0, 0.0, 0.0, 0.0, 0.0, 0.0, 0.0, 0.0, 0.0, 0.0, 0.0, 0.0, 0.0, 0.0, 0.0, 0.0, 0.0, 0.0, 0.0, 0.0, 0.0, 0.0, 0.0, 0.0, 0.0, 0.0, 0.0, 0.0, 0.0, 0.0, 0.0, 0.0, 0.0, 0.0, 0.0, 0.0, 0.0, 0.0, 0.0, 0.0, 0.0, 0.0, 0.0, 0.0, 0.0, 0.0, 0.0, 0.0, 0.0, 0.0, 0.0, 0.0, 0.0, 0.0, 0.0, 0.0, 0.0, 0.0, 0.0, 0.0, 0.0, 0.0, 0.0, 0.0, 0.0, 0.0, 0.0, 0.0, 0.0, 0.0, 0.0, 0.0, 0.0, 0.0, 0.0, 0.0, 0.0, 0.0, 0.0, 0.0, 0.0, 0.0, 0.0, 0.0, 0.0, 0.0, 0.0, 0.0, 0.0, 0.0, 0.0, 0.0, 0.0, 0.0, 0.0, 0.0, 0.0, 0.0, 0.0, 0.0, 0.0, 0.0, 0.0, 0.0, 0.0, 0.0, 0.0, 0.0, 0.0, 0.0, 0.0, 0.0, 0.0, 0.0, 0.0, 0.0, 0.0, 0.0, 0.0, 0.0, 0.0, 0.0, 0.0, 0.0, 0.0, 0.0, 0.0, 0.0, 0.0, 0.0, 0.0, 0.0, 0.0, 0.0, 0.0, 0.0, 0.0, 0.0, 0.0, 0.0, 0.0, 0.0, 0.0, 0.0, 0.0, 0.0, 0.0, 0.0, 0.0, 0.0, 0.0, 0.0, 0.0, 0.0, 0.0, 0.0, 0.0, 0.0, 0.0, 0.0, 0.0, 0.0, 0.0, 0.0, 0.0, 0.0, 0.0, 0.0, 0.0, 0.0, 0.0, 0.0, 0.0, 0.0, 0.0, 0.0, 0.0, 0.0, 0.0, 0.0, 0.0, 0.0, 0.0, 0.0, 0.0, 0.0, 0.0, 0.0, 0.0, 0.0, 0.0, 0.0, 0.0, 0.0, 0.0, 0.0, 0.0, 0.0, 0.0, 0.0, 0.0, 0.0, 0.0, 0.0, 0.0, 0.0, 0.0, 0.0, 0.0, 0.0, 0.0, 0.0, 0.0, 0.0, 0.0, 0.0, 0.0, 0.0, 0.0, 0.0, 0.0, 0.0, 0.0, 0.0, 0.0, 0.0, 0.0, 0.0, 0.0, 0.0, 0.0, 0.0, 0.0, 0.0, 0.0, 0.0, 0.0, 0.0, 0.0, 0.0, 0.0, 0.0, 0.0, 0.0, 0.0, 0.0, 0.0, 0.0, 0.0, 0.0, 0.0, 0.0, 0.0, 0.0, 0.0, 0.0, 0.0, 0.0, 0.0, 0.0, 0.0, 0.0, 0.0, 0.0, 0.0, 0.0, 0.0, 0.0, 0.0, 0.0, 0.0, 0.0, 0.0, 0.0, 0.0, 0.0, 0.0, 0.0, 0.0, 0.0, 0.0, 0.0, 0.0, 0.0, 0.0, 0.0, 0.0, 0.0, 0.0, 0.0, 0.0, 0.0, 0.0, 0.0, 0.0, 0.0, 0.0, 0.0, 0.0, 0.0, 0.0, 0.0, 0.0, 0.0, 0.0, 0.0, 0.0, 0.0, 0.0, 0.0, 0.0, 0.0, 0.0, 0.0, 0.0, 0.0, 0.0, 0.0, 0.0, 0.0, 0.0, 0.0, 0.0, 0.0, 0.0, 0.0, 0.0, 0.0, 0.0, 0.0, 0.0, 0.0, 0.0, 0.0, 0.0, 0.0, 0.0, 0.0, 0.0, 0.0, 0.0, 0.0, 0.0, 0.0, 0.0, 0.0, 0.0, 0.0, 0.0, 0.0, 0.0, 0.0, 0.0, 0.0, 0.0, 0.0, 0.0, 0.0, 0.0, 0.0, 0.0, 0.0, 0.0, 0.0, 0.0, 0.0, 0.0, 0.0, 0.0, 0.0, 0.0, 0.0, 0.0, 0.0, 0.0, 0.0, 0.0, 0.0, 0.0, 0.0, 0.0, 0.0, 0.0, 0.0, 0.0, 0.0, 0.0, 0.0, 0.0, 0.0, 0.0, 0.0, 0.0, 0.0, 0.0, 0.0, 0.0, 0.0, 0.0, 0.0, 0.0, 0.0, 0.0, 0.0, 0.0, 0.0, 0.0, 0.0, 0.0, 0.0, 0.0, 0.0, 0.0, 0.0, 0.0, 0.0, 0.0, 0.0, 0.0, 0.0, 0.0, 0.0, 0.0, 0.0, 0.0, 0.0, 0.0, 0.0, 0.0, 0.0, 0.0, 0.0, 0.0, 0.0, 0.0, 0.0, 0.0, 0.0, 0.0, 0.0, 0.0, 0.0, 0.0, 0.0, 0.0, 0.0, 0.0, 0.0, 0.0, 0.0, 0.0, 0.0, 0.0, 0.0, 0.0, 0.0, 0.0, 0.0, 0.0, 0.0, 0.0, 0.0, 0.0, 0.0, 0.0, 0.0, 0.0, 0.0, 0.0, 0.0, 0.0, 0.0, 0.0, 0.0, 0.0, 0.0, 0.0, 0.0, 0.0, 0.0, 0.0, 0.0, 0.0, 0.0, 0.0, 0.0, 0.0, 0.0, 0.0, 0.0, 0.0, 0.0, 0.0, 0.0, 0.0, 0.0, 0.0, 0.0, 0.0, 0.0, 0.0, 0.0, 0.0, 0.0, 0.0, 0.0, 0.0, 0.0, 0.0, 0.0, 0.0, 0.0, 0.0, 0.0, 0.0, 0.0, 0.0, 0.0, 0.0, 0.0, 0.0, 0.0, 0.0, 0.0, 0.0, 0.0, 0.0, 0.0, 0.0, 0.0, 0.0, 0.0, 0.0, 0.0, 0.0, 0.0, 0.0, 0.0, 0.0, 0.0, 0.0, 0.0, 0.0, 0.0, 0.0, 0.0, 0.0, 0.0, 0.0, 0.0, 0.0, 0.0, 0.0, 0.0, 0.0, 0.0, 0.0, 0.0, 0.0, 0.0, 0.0, 0.0, 0.0, 0.0, 0.0, 0.0, 0.0, 0.0, 0.0, 0.0, 0.0, 0.0, 0.0, 0.0, 0.0, 0.0, 0.0, 0.0, 0.0, 0.0, 0.0, 0.0, 0.0, 0.0, 0.0, 0.0, 0.0, 0.0, 0.0, 0.0, 0.0, 0.0, 0.0, 0.0, 0.0, 0.0, 0.0, 0.0, 0.0, 0.0, 0.0, 0.0, 0.0, 0.0, 0.0, 0.0, 0.0, 0.0, 0.0, 0.0, 0.0, 0.0, 0.0, 0.0, 0.0, 0.0, 0.0, 0.0, 0.0, 0.0, 0.0, 0.0, 0.0, 0.0, 0.0, 0.0, 0.0, 0.0, 0.0, 0.0, 0.0, 0.0, 0.0, 0.0, 0.0, 0.0, 0.0, 0.0, 0.0, 0.0, 0.0, 0.0, 0.0, 0.0, 0.0, 0.0, 0.0, 0.0, 0.0, 0.0, 0.0, 0.0, 0.0, 0.0, 0.0, 0.0, 0.0, 0.0, 0.0, 0.0, 0.0, 0.0, 0.0, 0.0, 0.0, 0.0, 0.0, 0.0, 0.0, 0.0, 0.0, 0.0, 0.0, 0.0, 0.0, 0.0, 0.0, 0.0, 0.0, 0.0, 0.0, 0.0, 0.0, 0.0, 0.0, 0.0, 0.0, 0.0, 0.0, 0.0, 0.0, 0.0, 0.0, 0.0, 0.0, 0.0, 0.0, 0.0, 0.0, 0.0, 0.0, 0.0, 0.0, 0.0, 0.0, 0.0, 0.0, 0.0, 0.0, 0.0, 0.0, 0.0, 0.0, 0.0, 0.0, 0.0, 0.0, 0.0, 0.0, 0.0, 0.0, 0.0, 0.0, 0.0, 0.0, 0.0, 0.0, 0.0, 0.0, 0.0, 0.0, 0.0, 0.0, 0.0, 0.0, 0.0, 0.0, 0.0, 0.0, 0.0, 0.0, 0.0, 0.0, 0.0, 0.0, 0.0, 0.0, 0.0, 0.0, 0.0, 0.0, 0.0, 0.0, 0.0, 0.0, 0.0, 0.0, 0.0, 0.0, 0.0, 0.0, 0.0, 0.0, 0.0, 0.0, 0.0, 0.0, 0.0, 0.0, 0.0, 0.0, 0.0, 0.0, 0.0, 0.0, 0.0, 0.0, 0.0, 0.0, 0.0, 0.0, 0.0, 0.0, 0.0, 0.0, 0.0, 0.0, 0.0, 0.0, 0.0, 0.0, 0.0, 0.0, 0.0, 0.0, 0.0, 0.0, 0.0, 0.0, 0.0, 0.0, 0.0, 0.0, 0.0, 0.0, 0.0, 0.0, 0.0, 0.0, 0.0, 0.0, 0.0, 0.0, 0.0, 0.0, 0.0, 0.0, 0.0, 0.0, 0.0, 0.0, 0.0, 0.0, 0.0, 0.0, 0.0, 0.0, 0.0, 0.0, 0.0, 0.0, 0.0, 0.0, 0.0, 0.0, 0.0, 0.0, 0.0, 0.0, 0.0, 0.0, 0.0, 0.0, 0.0, 0.0, 0.0, 0.0, 0.0, 0.0, 0.0, 0.0, 0.0, 0.0, 0.0, 0.0, 0.0, 0.0, 0.0, 0.0, 0.0, 0.0, 0.0, 0.0, 0.0, 0.0, 0.0, 0.0, 0.0, 0.0, 0.0, 0.0, 0.0, 0.0, 0.0, 0.0, 0.0, 0.0, 0.0, 0.0, 0.0, 0.0, 0.0, 0.0, 0.0, 0.0, 0.0, 0.0, 0.0, 0.0, 0.0, 0.0, 0.0, 0.0, 0.0, 0.0, 0.0, 0.0, 0.0, 0.0, 0.0, 0.0, 0.0, 0.0, 0.0, 0.0, 0.0, 0.0, 0.0, 0.0, 0.0, 0.0, 0.0, 0.0, 0.0, 0.0, 0.0, 0.0, 0.0, 0.0, 0.0, 0.0, 0.0, 0.0, 0.0, 0.0, 0.0, 0.0, 0.0, 0.0, 0.0, 0.0, 0.0, 0.0, 0.0, 0.0, 0.0, 0.0, 0.0, 0.0, 0.0, 0.0, 0.0, 0.0, 0.0, 0.0, 0.0, 0.0, 0.0, 0.0, 0.0, 0.0, 0.0, 0.0, 0.0, 0.0, 0.0, 0.0, 0.0, 0.0, 0.0, 0.0, 0.0, 0.0, 0.0, 0.0, 0.0, 0.0, 0.0, 0.0, 0.0, 0.0, 0.0, 0.0, 0.0, 0.0, 0.0, 0.0, 0.0, 0.0, 0.0, 0.0, 0.0, 0.0, 0.0, 0.0, 0.0, 0.0, 0.0, 0.0, 0.0, 0.0, 0.0, 0.0, 0.0, 0.0, 0.0, 0.0, 0.0, 0.0, 0.0, 0.0, 0.0, 0.0, 0.0, 0.0, 0.0, 0.0, 0.0, 0.0, 0.0, 0.0, 0.0, 0.0, 0.0, 0.0, 0.0, 0.0, 0.0, 0.0, 0.0, 0.0, 0.0, 0.0, 0.0, 0.0, 0.0, 0.0, 0.0, 0.0, 0.0, 0.0, 0.0, 0.0, 0.0, 0.0, 0.0, 0.0, 0.0, 0.0, 0.0, 0.0, 0.0, 0.0, 0.0, 0.0, 0.0, 0.0, 0.0, 0.0, 0.0, 0.0, 0.0, 0.0, 0.0, 0.0, 0.0, 0.0, 0.0, 0.0, 0.0, 0.0, 0.0, 0.0, 0.0, 0.0, 0.0, 0.0, 0.0, 0.0, 0.0, 0.0, 0.0, 0.0, 0.0, 0.0, 0.0, 0.0, 0.0, 0.0, 0.0, 0.0, 0.0, 0.0, 0.0, 0.0, 0.0, 0.0, 0.0, 0.0, 0.0, 0.0, 0.0, 0.0, 0.0, 0.0, 0.0, 0.0, 0.0, 0.0, 0.0, 0.0, 0.0, 0.0, 0.0, 0.0, 0.0, 0.0, 0.0, 0.0, 0.0, 0.0, 0.0, 0.0, 0.0, 0.0, 0.0, 0.0, 0.0, 0.0, 0.0, 0.0, 0.0, 0.0, 0.0, 0.0, 0.0, 0.0, 0.0, 0.0, 0.0, 0.0, 0.0, 0.0, 0.0, 0.0, 0.0, 0.0, 0.0, 0.0, 0.0, 0.0, 0.0, 0.0, 0.0, 0.0, 0.0, 0.0, 0.0, 0.0, 0.0, 0.0, 0.0, 0.0, 0.0, 0.0, 0.0, 0.0, 0.0, 0.0, 0.0, 0.0, 0.0, 0.0, 0.0, 0.0, 0.0, 0.0, 0.0, 0.0, 0.0, 0.0, 0.0, 0.0, 0.0, 0.0, 0.0, 0.0, 0.0, 0.0, 0.0, 0.0, 0.0, 0.0, 0.0, 0.0, 0.0, 0.0, 0.0, 0.0, 0.0, 0.0, 0.0, 0.0, 0.0, 0.0, 0.0, 0.0, 0.0, 0.0, 0.0, 0.0, 0.0, 0.0, 0.0, 0.0, 0.0, 0.0, 0.0, 0.0, 0.0, 0.0, 0.0, 0.0, 0.0, 0.0, 0.0, 0.0, 0.0, 0.0, 0.0, 0.0, 0.0, 0.0, 0.0, 0.0, 0.0, 0.0, 0.0, 0.0, 0.0, 0.0, 0.0, 0.0, 0.0, 0.0, 0.0, 0.0, 0.0, 0.0, 0.0, 0.0, 0.0, 0.0, 0.0, 0.0, 0.0, 0.0, 0.0, 0.0, 0.0, 0.0, 0.0, 0.0, 0.0, 0.0, 0.0, 0.0, 0.0, 0.0, 0.0, 0.0, 0.0, 0.0, 0.0, 0.0, 0.0, 0.0, 0.0, 0.0, 0.0, 0.0, 0.0, 0.0, 0.0, 0.0, 0.0, 0.0, 0.0, 0.0, 0.0, 0.0, 0.0, 0.0, 0.0, 0.0, 0.0, 0.0, 0.0, 0.0, 0.0, 0.0, 0.0, 0.0, 0.0, 0.0, 0.0, 0.0, 0.0, 0.0, 0.0, 0.0, 0.0, 0.0, 0.0, 0.0, 0.0, 0.0, 0.0, 0.0, 0.0, 0.0, 0.0, 0.0, 0.0, 0.0, 0.0, 0.0, 0.0, 0.0, 0.0, 0.0, 0.0, 0.0, 0.0, 0.0, 0.0, 0.0, 0.0, 0.0, 0.0, 0.0, 0.0, 0.0, 0.0, 0.0, 0.0, 0.0, 0.0, 0.0, 0.0, 0.0, 0.0, 0.0, 0.0, 0.0, 0.0, 0.0, 0.0, 0.0, 0.0, 0.0, 0.0, 0.0, 0.0, 0.0, 0.0, 0.0, 0.0, 0.0, 0.0, 0.0, 0.0, 0.0, 0.0, 0.0, 0.0, 0.0, 0.0, 0.0, 0.0, 0.0, 0.0, 0.0, 0.0, 0.0, 0.0, 0.0, 0.0, 0.0, 0.0, 0.0, 0.0, 0.0, 0.0, 0.0, 0.0, 0.0, 0.0, 0.0, 0.0, 0.0, 0.0, 0.0, 0.0, 0.0, 0.0, 0.0, 0.0, 0.0, 0.0, 0.0, 0.0, 0.0, 0.0, 0.0, 0.0, 0.0, 0.0, 0.0, 0.0, 0.0, 0.0, 0.0, 0.0, 0.0, 0.0, 0.0, 0.0, 0.0, 0.0, 0.0, 0.0, 0.0, 0.0, 0.0, 0.0, 0.0, 0.0, 0.0, 0.0, 0.0, 0.0, 0.0, 0.0, 0.0, 0.0, 0.0, 0.0, 0.0, 0.0, 0.0, 0.0, 0.0, 0.0, 0.0, 0.0, 0.0, 0.0, 0.0, 0.0, 0.0, 0.0, 0.0, 0.0, 0.0, 0.0, 0.0, 0.0, 0.0, 0.0, 0.0, 0.0, 0.0, 0.0, 0.0, 0.0, 0.0, 0.0, 0.0, 0.0, 0.0, 0.0, 0.0, 0.0, 0.0, 0.0, 0.0, 0.0, 0.0, 0.0, 0.0, 0.0, 0.0, 0.0, 0.0, 0.0, 0.0, 0.0, 0.0, 0.0, 0.0, 0.0, 0.0, 0.0, 0.0, 0.0, 0.0, 0.0, 0.0, 0.0, 0.0, 0.0, 0.0, 0.0, 0.0, 0.0, 0.0, 0.0, 0.0, 0.0, 0.0, 0.0, 0.0, 0.0, 0.0, 0.0, 0.0, 0.0, 0.0, 0.0, 0.0, 0.0, 0.0, 0.0, 0.0, 0.0, 0.0, 0.0, 0.0, 0.0, 0.0, 0.0, 0.0, 0.0, 0.0, 0.0, 0.0, 0.0, 0.0, 0.0, 0.0, 0.0, 0.0, 0.0, 0.0, 0.0, 0.0, 0.0, 0.0, 0.0, 0.0, 0.0, 0.0, 0.0, 0.0, 0.0, 0.0, 0.0, 0.0, 0.0, 0.0, 0.0, 0.0, 0.0, 0.0, 0.0, 0.0, 0.0, 0.0, 0.0, 0.0, 0.0, 0.0, 0.0, 0.0, 0.0, 0.0, 0.0, 0.0, 0.0, 0.0, 0.0, 0.0, 0.0, 0.0, 0.0, 0.0, 0.0, 0.0, 0.0, 0.0, 0.0, 0.0, 0.0, 0.0, 0.0, 0.0, 0.0, 0.0, 0.0, 0.0, 0.0, 0.0, 0.0, 0.0, 0.0, 0.0, 0.0, 0.0, 0.0, 0.0, 0.0, 0.0, 0.0, 0.0, 0.0, 0.0, 0.0, 0.0, 0.0, 0.0, 0.0, 0.0, 0.0, 0.0, 0.0, 0.0, 0.0, 0.0, 0.0, 0.0, 0.0, 0.0, 0.0, 0.0, 0.0, 0.0, 0.0, 0.0, 0.0, 0.0, 0.0, 0.0, 0.0, 0.0, 0.0, 0.0, 0.0, 0.0, 0.0, 0.0, 0.0, 0.0, 0.0, 0.0, 0.0, 0.0, 0.0, 0.0, 0.0, 0.0, 0.0, 0.0, 0.0, 0.0, 0.0, 0.0, 0.0, 0.0, 0.0, 0.0, 0.0, 0.0, 0.0, 0.0, 0.0, 0.0, 0.0, 0.0, 0.0, 0.0, 0.0, 0.0, 0.0, 0.0, 0.0, 0.0, 0.0, 0.0, 0.0, 0.0, 0.0, 0.0, 0.0, 0.0, 0.0, 0.0, 0.0, 0.0, 0.0, 0.0, 0.0, 0.0, 0.0, 0.0, 0.0, 0.0, 0.0, 0.0, 0.0, 0.0, 0.0, 0.0, 0.0, 0.0, 0.0, 0.0, 0.0, 0.0, 0.0, 0.0, 0.0, 0.0, 0.0, 0.0, 0.0, 0.0, 0.0, 0.0, 0.0, 0.0, 0.0, 0.0, 0.0, 0.0, 0.0, 0.0, 0.0, 0.0, 0.0, 0.0, 0.0, 0.0, 0.0, 0.0, 0.0, 0.0, 0.0, 0.0, 0.0, 0.0, 0.0, 0.0, 0.0, 0.0, 0.0, 0.0, 0.0, 0.0, 0.0, 0.0, 0.0, 0.0, 0.0, 0.0, 0.0, 0.0, 0.0, 0.0, 0.0, 0.0, 0.0, 0.0, 0.0, 0.0, 0.0, 0.0, 0.0, 0.0, 0.0, 0.0, 0.0, 0.0, 0.0, 0.0, 0.0, 0.0, 0.0, 0.0, 0.0, 0.0, 0.0, 0.0, 0.0, 0.0, 0.0, 0.0, 0.0, 0.0, 0.0, 0.0, 0.0, 0.0, 0.0, 0.0, 0.0, 0.0, 0.0, 0.0, 0.0, 0.0, 0.0, 0.0, 0.0, 0.0, 0.0, 0.0, 0.0, 0.0, 0.0, 0.0, 0.0, 0.0, 0.0, 0.0, 0.0, 0.0, 0.0, 0.0, 0.0, 0.0, 0.0, 0.0, 0.0, 0.0, 0.0, 0.0, 0.0, 0.0, 0.0, 0.0, 0.0, 0.0, 0.0, 0.0, 0.0, 0.0, 0.0, 0.0])
me_cube_001.materials.append(mat_witch_level)
me_cube_001.materials.append(mat_witch_dress)
me_cube_001.materials.append(mat_material)
me_cube_001.materials.append(mat_material_001)
me_cube_001.materials.append(mat_witch_haed)
me_cube_001.materials.append(mat_witch_eye)
me_cube_001.materials.append(mat_hair)
me_cube_001.materials.append(mat_m_villager_hat)
me_cube_001.materials.append(mat_material_002)
me_cube_001.use_remesh_preserve_volume = False
me_cube_001.use_remesh_preserve_attributes = False
me_cube_001.use_mirror_vertex_groups = False
me_cube_001.update()

# ---- objects
ob_witch_body = bpy.data.objects.new('witch.body', me_cube_001)

# ---- transforms, parenting, visibility, modifiers, constraints
ob_witch_body.location = (0.0, 0.0, 0.0)
ob_witch_body.lock_rotations_4d = False
ob_witch_body.empty_display_type = 'ARROWS'
ob_witch_body.lineart.crease_threshold = 0.0

# ---- collection membership
col_collection.objects.link(ob_witch_body)

# ---- scene / render settings (as saved in the file)
scene.frame_start = 1; scene.frame_end = 250; scene.frame_set(1)
scene.render.engine = 'BLENDER_EEVEE_NEXT'
scene.cycles.use_denoising = False
scene.cycles.samples = 128
scene.cycles.sampling_pattern = 'TABULATED_SOBOL'
scene.cycles.use_adaptive_sampling = False
scene.cycles.use_light_tree = False
scene.view_settings.view_transform = 'Filmic'
bpy.context.view_layer.update()

# ---- added for rendering (the .blend has no active camera and no usable light): camera, sun
cam_auto = bpy.data.cameras.new('AutoCamera')
cam_auto.lens = 50.0
cam_auto.sensor_width = 36.0
cam_auto.clip_end = 1000.0
ob_auto_camera = bpy.data.objects.new('AutoCamera', cam_auto)
scene.collection.objects.link(ob_auto_camera)
ob_auto_camera.location = (4.79507, -5.75408, 6.10965)
ob_auto_camera.rotation_euler = (1.09748, -7.21219e-08, 0.694738)
scene.camera = ob_auto_camera
light_auto_sun = bpy.data.lights.new('AutoSun', 'SUN')
light_auto_sun.energy = 3.0
light_auto_sun.angle = 0.0523599
ob_auto_sun = bpy.data.objects.new('AutoSun', light_auto_sun)
scene.collection.objects.link(ob_auto_sun)
ob_auto_sun.rotation_euler = (0.872665, 0.174533, 0.523599)
bpy.context.view_layer.update()
